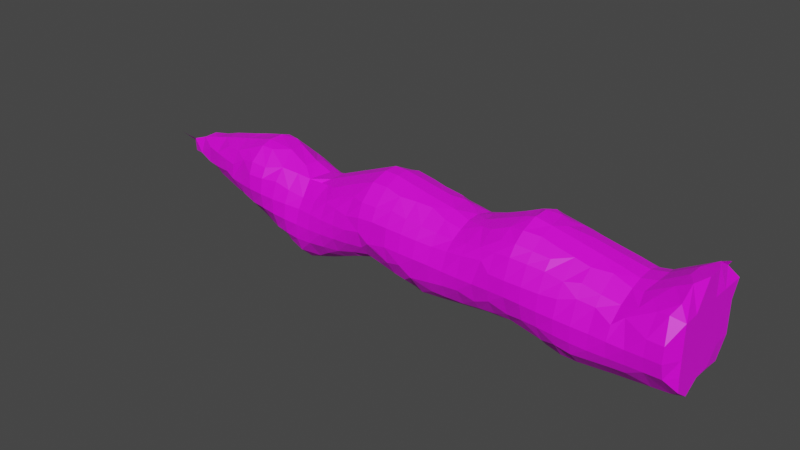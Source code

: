 # Source: TentacleModel.blend  (saved by Blender 3.4.6; exported with 4.5.12 LTS)
import bpy
from mathutils import Matrix  # noqa: F401  (used for matrix-valued properties, if any)

bpy.ops.wm.read_factory_settings(use_empty=True)
scene = bpy.context.scene
scene.name = 'Scene'

# ---- collections
col_collection = bpy.data.collections.new('Collection'); scene.collection.children.link(col_collection)

# ---- images (referenced by path relative to the original .blend; pixels are not part of the script)
import os
ASSET_DIR = os.environ.get("B2B_ASSET_DIR", "")  # directory of the original .blend (textures are referenced by path, not embedded)
HERE = os.path.dirname(os.path.abspath(__file__))  # packed textures are extracted next to this script under _unpacked/

def load_image(name, relpath, width, height, colorspace="sRGB"):
    """Load a texture the original file referenced (path relative to the .blend, or extracted next to this script)."""
    p = next((c for c in (os.path.join(HERE, relpath), os.path.join(ASSET_DIR, relpath)) if relpath and os.path.exists(c)), "")
    if p:
        img = bpy.data.images.load(p, check_existing=True)
        img.name = name
    else:  # same state as the original file: an image datablock whose file is absent (Cycles renders it pink)
        img = bpy.data.images.new(name, width, height)
        img.source = "FILE"
        img.filepath = "//" + (relpath or name)
    img.colorspace_settings.name = colorspace
    return img
img_cylinder_base_color = load_image('Cylinder Base Color', 'TentacleTexture.png', 1024, 1024, 'sRGB')

# ---- materials (node trees are filled in below, after node groups)
mat_material_001 = bpy.data.materials.new('Material.001')
mat_material_001.use_transparent_shadow = False

# ---- material node trees
mat_material_001.use_nodes = True; mat_material_001.node_tree.nodes.clear()
_N = mat_material_001.node_tree.nodes; _L = mat_material_001.node_tree.links
n0 = _N.new('ShaderNodeBsdfPrincipled'); n0.name = 'Principled BSDF'; n0.location = (10, 300)
n0.distribution = 'GGX'
n0.subsurface_method = 'RANDOM_WALK_SKIN'
n0.inputs[3].default_value = 1.45
n0.inputs[27].default_value = (0.0, 0.0, 0.0, 1.0)
n0.inputs[28].default_value = 1.0
n1 = _N.new('ShaderNodeOutputMaterial'); n1.name = 'Material Output'; n1.location = (300, 300)
n2 = _N.new('ShaderNodeTexImage'); n2.name = 'Image Texture'; n2.location = (-280, 280)
n2.image = img_cylinder_base_color
_L.new(n0.outputs[0], n1.inputs[0])
_L.new(n2.outputs[0], n0.inputs[0])
n1.is_active_output = True

# ---- world
world_world = bpy.data.worlds.new('World'); scene.world = world_world
world_world.use_nodes = True; world_world.node_tree.nodes.clear()
_N = world_world.node_tree.nodes; _L = world_world.node_tree.links
n0 = _N.new('ShaderNodeOutputWorld'); n0.name = 'World Output'; n0.location = (300, 300)
n1 = _N.new('ShaderNodeBackground'); n1.name = 'Background'; n1.location = (10, 300)
n1.inputs[0].default_value = (0.05088, 0.05088, 0.05088, 1.0)
_L.new(n1.outputs[0], n0.inputs[0])
n0.is_active_output = True
world_world.color = (0.05088, 0.05088, 0.05088)
world_world.use_sun_shadow = False
world_world.sun_shadow_jitter_overblur = 0.0

# ---- meshes
me_cylinder = bpy.data.meshes.new('Cylinder')
me_cylinder.from_pydata([(-0.25, -0.2415, -5.275), (-0.3368, -0.3176, -4.802), (-0.2315, 0.002484, -5.836), (-0.3908, -0.1284, -5.095), (-0.4736, -0.1216, -4.803), (-0.04899, -0.2492, -5.612), (-0.1328, -0.3511, -5.095), (-0.1307, -0.4215, -4.803), (-0.0272, -0.02532, -6.559), (-0.2107, -0.2129, -5.469), (-0.5506, -0.2881, -4.219), (-0.5988, -0.3395, -3.94), (-0.5622, -0.3011, -3.661), (-0.5382, -0.2609, -3.458), (-0.6809, -0.1294, -3.938), (-0.6612, -0.1234, -3.655), (-0.5926, -0.05744, -3.078), (-0.5558, 0.004469, -2.778), (-0.584, -0.02656, -2.469), (-0.2875, -0.5281, -4.143), (-0.3241, -0.5636, -3.94), (-0.3071, -0.5458, -3.723), (-0.3425, -0.2801, -3.087), (-0.5002, -0.2021, -4.581), (-0.513, -0.2223, -3.267), (-0.3757, -0.1377, -2.768), (-0.4082, -0.1736, -2.487), (-0.1377, -0.6256, -3.94), (-0.1394, -0.4881, -4.514), (-0.2306, -0.5059, -4.332), (-0.2404, -0.5065, -3.546), (-0.1334, -0.3567, -3.089), (-0.1395, -0.2297, -2.773), (-0.1459, -0.2812, -2.484), (-0.8062, -0.03802, -1.309), (-0.8121, -0.02073, -0.4402), (-0.8071, 0.001389, -0.1496), (-0.558, -0.5541, -1.304), (-0.5599, -0.5554, -1.026), (-0.5741, -0.2937, -1.877), (-0.602, -0.3976, -1.559), (-0.6809, -0.408, -1.307), (-0.6882, -0.4024, -1.024), (-0.631, -0.4215, -0.7287), (-0.6312, -0.3684, -0.4463), (-0.614, -0.3338, -0.1555), (-0.6965, -0.1175, -1.885), (-0.7839, -0.187, -1.023), (-0.7773, -0.1719, -0.7348), (-0.3961, -0.5668, -1.554), (-0.4065, -0.6676, -1.027), (-0.4281, -0.5978, -0.7325), (-0.3697, -0.573, -0.4505), (-0.3949, -0.4369, -1.869), (-0.4536, -0.4704, -0.1581), (-0.4978, -0.2051, -2.25), (-0.1339, -0.5546, -1.819), (-0.1336, -0.6526, -1.58), (-0.1261, -0.7745, -1.285), (-0.1224, -0.7698, -1.041), (-0.133, -0.7095, -0.7442), (-0.1342, -0.651, -0.4515), (-0.1359, -0.5926, -0.1598), (-0.1331, -0.4141, -2.162), (-0.8191, -0.2884, 1.326), (-0.8447, -0.3253, 1.609), (-0.8194, -0.2808, 2.183), (-0.8003, 0.02199, 0.1452), (-0.8079, 0.01115, 0.4444), (-0.8951, -0.1339, 1.609), (-0.8923, -0.1313, 1.898), (-0.5928, -0.5799, 1.332), (-0.6439, -0.6363, 1.609), (-0.6156, -0.6029, 1.89), (-0.5865, -0.5684, 2.178), (-0.5943, -0.3009, 0.1396), (-0.5697, -0.263, 0.4455), (-0.6287, -0.3275, 0.7456), (-0.6817, -0.3859, 1.057), (-0.7537, -0.4474, 1.892), (-0.7624, -0.1703, 0.7434), (-0.7893, -0.2109, 0.9737), (-0.2827, -0.8062, 1.461), (-0.2929, -0.8102, 1.803), (-0.2817, -0.5158, 0.02964), (-0.4125, -0.5832, 1.05), (-0.4502, -0.7803, 1.608), (-0.4076, -0.6844, 2.176), (-0.392, -0.3836, 0.4421), (-0.4102, -0.4631, 0.739), (-0.142, -0.8899, 1.607), (-0.04601, -0.8023, 2.061), (-0.04249, -0.4812, 0.4416), (-0.134, -0.6748, 1.05), (-0.1344, -0.7702, 1.283), (-0.2224, -0.7921, 1.989), (-0.2106, -0.4968, 0.2295), (-0.2014, -0.4895, 0.6328), (-0.8097, -0.2598, 2.406), (-0.8295, -0.2706, 3.739), (-0.8798, -0.4291, 4.376), (-0.8631, -0.09749, 2.77), (-0.8659, -0.07428, 3.365), (-0.9433, -0.1269, 3.948), (-0.9771, -0.1385, 4.227), (-0.5593, -0.8218, 4.363), (-0.5611, -0.5284, 3.806), (-0.6815, -0.6691, 4.263), (-0.6449, -0.4061, 2.742), (-0.6472, -0.3399, 3.059), (-0.6317, -0.2891, 3.367), (-0.7467, -0.4592, 3.965), (-0.7908, -0.5044, 4.168), (-0.801, -0.2407, 2.599), (-0.7777, -0.193, 3.063), (-0.804, -0.2295, 3.543), (-0.7206, -0.1446, 4.376), (-0.3987, -0.8516, 4.261), (-0.4094, -0.6221, 2.469), (-0.4163, -0.5619, 2.738), (-0.3908, -0.7097, 4.0), (-0.4591, -0.4732, 3.054), (-0.3813, -0.4474, 3.371), (-0.4081, -0.4759, 3.589), (-0.4352, -0.4352, 4.376), (-0.4376, -0.1456, 4.376), (-0.1383, -0.821, 4.093), (-0.1419, -0.8889, 4.376), (-0.1342, -0.7074, 2.466), (-0.1349, -0.6449, 2.759), (-0.1361, -0.5822, 3.052), (-0.1467, -0.5137, 3.369), (-0.1486, -0.5679, 3.657), (-0.1456, -0.4376, 4.376), (-0.146, -0.146, 4.376), (-0.5296, 0.07939, -4.705), (-0.3146, 0.1582, -5.415), (-0.415, 0.135, -5.093), (-0.3126, 0.3162, -5.092), (-0.3685, 0.3737, -4.8), (-0.0844, 0.0862, -6.273), (-0.1446, 0.1429, -5.972), (-0.07761, 0.2732, -5.677), (-0.1557, 0.3212, -5.414), (-0.1311, 0.4247, -5.092), (-0.1533, 0.497, -4.816), (-0.5649, 0.154, -4.532), (-0.6539, 0.139, -4.22), (-0.6983, 0.141, -3.933), (-0.7157, 0.1488, -3.648), (-0.7172, 0.1583, -3.36), (-0.7021, 0.1658, -3.07), (-0.67, 0.1749, -2.774), (-0.7065, 0.1687, -2.475), (-0.5789, 0.3612, -4.217), (-0.6066, 0.4346, -3.949), (-0.6774, 0.4184, -3.64), (-0.7179, 0.426, -3.351), (-0.7395, 0.4347, -3.061), (-0.747, 0.4408, -2.771), (-0.7641, 0.4385, -2.48), (-0.5775, 0.6263, -3.632), (-0.6085, 0.7151, -3.347), (-0.6834, 0.7068, -3.056), (-0.7288, 0.7104, -2.77), (-0.7225, 0.7066, -2.485), (-0.5729, 0.8929, -3.048), (-0.6233, 0.9547, -2.77), (-0.6013, 0.9278, -2.491), (-0.4185, 0.4206, -4.551), (-0.2954, 0.5449, -4.453), (-0.3561, 0.5925, -4.211), (-0.4068, 0.6797, -3.925), (-0.2753, 0.8163, -3.788), (-0.4186, 0.9196, -3.339), (-0.4057, 1.046, -3.065), (-0.3728, 1.187, -2.771), (-0.3343, 1.141, -2.497), (-0.2483, 0.5113, -4.644), (-0.1321, 0.688, -4.209), (-0.132, 0.7795, -3.987), (-0.1337, 0.9288, -3.624), (-0.2313, 1.089, -3.164), (-0.1407, 1.279, -2.772), (-0.1352, 1.205, -2.498), (-0.8012, 0.05081, -1.49), (-0.8138, 0.1471, -1.017), (-0.8295, 0.1449, -0.7271), (-0.8215, 0.3689, -0.4325), (-0.8286, 0.4432, -0.1505), (-0.7516, 0.164, -2.181), (-0.7808, 0.155, -1.892), (-0.7874, 0.2115, -1.311), (-0.7704, 0.4296, -2.19), (-0.7671, 0.4205, -1.902), (-0.7468, 0.4146, -1.61), (-0.7105, 0.4025, -1.313), (-0.7536, 0.3866, -1.014), (-0.7691, 0.4459, -0.7194), (-0.6897, 0.7019, -2.198), (-0.6105, 0.6387, -1.617), (-0.5725, 0.587, -1.316), (-0.6032, 0.621, -1.012), (-0.6151, 0.6995, -0.6909), (-0.681, 0.6916, -0.4275), (-0.7438, 0.6724, -0.1496), (-0.5707, 0.8736, -2.206), (-0.5447, 0.8362, -2.005), (-0.5515, 0.8353, -0.4248), (-0.5942, 0.8744, -0.1428), (-0.5114, 0.7994, -1.814), (-0.4675, 0.7705, -1.622), (-0.398, 0.7098, -1.318), (-0.4474, 0.7568, -1.01), (-0.3887, 1.019, -2.219), (-0.4106, 0.8645, -0.6878), (-0.4129, 0.9823, -0.1443), (-0.1338, 1.007, -1.922), (-0.1349, 0.9045, -1.624), (-0.1299, 0.8002, -1.319), (-0.1349, 0.8803, -1.009), (-0.1335, 0.958, -0.7118), (-0.1019, 1.045, -0.3925), (-0.1028, 1.064, -0.1774), (-0.1353, 1.128, -2.274), (-0.8736, 0.149, 0.7336), (-0.8868, 0.1453, 1.025), (-0.8907, 0.1412, 1.317), (-0.8963, 0.139, 1.609), (-0.9129, 0.1412, 1.901), (-0.9278, 0.1462, 2.192), (-0.8493, 0.4295, 0.1465), (-0.8381, 0.4499, 0.4589), (-0.844, 0.407, 0.7297), (-0.8434, 0.3816, 1.021), (-0.8413, 0.3608, 1.314), (-0.838, 0.3627, 1.61), (-0.8518, 0.4281, 1.916), (-0.8842, 0.4196, 2.197), (-0.7283, 0.706, 0.1443), (-0.7314, 0.6656, 0.4554), (-0.686, 0.6877, 0.725), (-0.6398, 0.7062, 0.9908), (-0.6515, 0.6578, 1.312), (-0.6455, 0.6541, 1.612), (-0.6858, 0.6867, 1.904), (-0.7303, 0.7162, 2.203), (-0.5806, 0.8529, 0.1422), (-0.5621, 0.8344, 0.4311), (-0.5426, 0.8162, 0.7228), (-0.5551, 0.8297, 1.984), (-0.589, 0.8609, 2.205), (-0.495, 0.7843, 1.311), (-0.5237, 0.8029, 1.787), (-0.4095, 0.9543, 0.1409), (-0.4253, 0.8567, 0.9891), (-0.3696, 0.8451, 1.614), (-0.408, 0.9773, 2.205), (-0.1351, 1.031, 0.139), (-0.1355, 1.002, 0.4304), (-0.1351, 0.9736, 0.7223), (-0.135, 0.9446, 1.015), (-0.1351, 0.9152, 1.312), (-0.1331, 0.914, 1.616), (-0.1343, 0.9888, 1.915), (-0.1411, 1.063, 2.214), (-0.9323, 0.1518, 2.483), (-0.934, 0.156, 2.774), (-0.9352, 0.1577, 3.067), (-0.9538, 0.1552, 3.361), (-0.9736, 0.1504, 3.654), (-0.9814, 0.1447, 3.942), (-0.9844, 0.1429, 4.222), (-0.9127, 0.4232, 2.487), (-0.9351, 0.4258, 2.776), (-0.9437, 0.4258, 3.066), (-0.9402, 0.4229, 3.358), (-0.9333, 0.4187, 3.649), (-0.9256, 0.4162, 3.939), (-0.9122, 0.421, 4.222), (-0.8423, 0.6217, 2.49), (-0.8704, 0.6509, 2.776), (-0.8618, 0.6361, 3.064), (-0.8548, 0.6186, 3.355), (-0.8474, 0.6018, 3.646), (-0.8391, 0.5862, 3.938), (-0.7206, 0.1446, 4.376), (-0.7195, 0.4319, 4.376), (-0.7145, 0.7137, 4.222), (-0.635, 0.8998, 2.489), (-0.6474, 0.9015, 2.774), (-0.6347, 0.8864, 3.061), (-0.6191, 0.8729, 3.353), (-0.6033, 0.8596, 3.645), (-0.5876, 0.8458, 3.936), (-0.562, 0.8298, 4.336), (-0.4376, 0.1456, 4.376), (-0.4352, 0.4352, 4.376), (-0.3876, 1.061, 2.508), (-0.3803, 1.046, 2.75), (-0.4091, 1.011, 3.06), (-0.4103, 0.9885, 3.353), (-0.4107, 0.9665, 3.645), (-0.4119, 0.9442, 3.935), (-0.4192, 0.9173, 4.22), (-0.146, 0.146, 4.376), (-0.1456, 0.4376, 4.376), (-0.1446, 0.7206, 4.376), (-0.1689, 1.077, 3.059), (-0.1058, 1.065, 3.321), (-0.1352, 1.039, 3.644), (-0.1357, 1.018, 3.933), (-0.1405, 0.9974, 4.218), (-0.1467, 1.118, 2.506), (-0.1398, 1.102, 2.749), (0.1344, -0.2803, -5.382), (0.1328, -0.3511, -5.095), (0.1307, -0.4215, -4.803), (0.07876, -0.07201, -6.272), (0.1532, -0.1008, -5.97), (0.1365, -0.196, -5.705), (0.3368, -0.3176, -4.802), (0.3056, -0.1364, -5.381), (0.3908, -0.1284, -5.095), (0.4736, -0.1216, -4.803), (0.1444, -0.5539, -4.233), (0.1377, -0.6256, -3.94), (0.07022, -0.5258, -3.497), (0.1394, -0.4881, -4.514), (0.1329, -0.355, -3.089), (0.1497, -0.2824, -2.486), (0.2317, -0.1921, -2.647), (0.3239, -0.5637, -3.94), (0.3066, -0.5455, -3.725), (0.4135, -0.3453, -4.496), (0.3899, -0.4457, -4.233), (0.4204, -0.3371, -3.373), (0.338, -0.277, -3.087), (0.2775, -0.2213, -2.864), (0.3264, -0.2602, -2.398), (0.5506, -0.2881, -4.219), (0.5988, -0.3394, -3.941), (0.5609, -0.2996, -3.662), (0.5571, -0.1244, -4.495), (0.6807, -0.1293, -3.939), (0.6604, -0.1234, -3.655), (0.6059, -0.134, -3.363), (0.589, -0.05335, -3.078), (0.5513, 0.008124, -2.777), (0.5882, -0.03171, -2.468), (0.1352, -0.5561, -1.823), (0.1347, -0.6558, -1.58), (0.1252, -0.7776, -1.286), (0.1202, -0.7682, -1.042), (0.1325, -0.708, -0.7441), (0.134, -0.6501, -0.4515), (0.136, -0.5922, -0.1598), (0.1342, -0.4167, -2.162), (0.4, -0.5718, -1.561), (0.4154, -0.6705, -1.306), (0.4062, -0.6624, -1.027), (0.4271, -0.5955, -0.7359), (0.3695, -0.5728, -0.45), (0.3211, -0.5418, -0.1591), (0.4146, -0.312, -2.165), (0.3986, -0.4427, -1.872), (0.5798, -0.3, -1.877), (0.6093, -0.4009, -1.566), (0.6891, -0.4115, -1.309), (0.6837, -0.4029, -1.024), (0.6287, -0.4208, -0.732), (0.6313, -0.3682, -0.4456), (0.6169, -0.336, -0.1547), (0.6207, -0.1228, -2.171), (0.7048, -0.1182, -1.885), (0.7659, -0.1041, -1.598), (0.7911, -0.1718, -1.308), (0.7825, -0.1821, -1.023), (0.7769, -0.1702, -0.7342), (0.7675, -0.1553, -0.4425), (0.7535, -0.1372, -0.151), (0.138, -0.8278, 1.416), (0.142, -0.8888, 1.607), (0.1355, -0.8288, 1.892), (0.1318, -0.5343, 0.1351), (0.1379, -0.5528, 0.7316), (0.137, -0.6811, 1.05), (0.1325, -0.771, 2.165), (0.1881, -0.4658, 0.4433), (0.3484, -0.5452, 0.8181), (0.4275, -0.5965, 1.031), (0.3929, -0.7306, 1.347), (0.4496, -0.7771, 1.607), (0.3917, -0.7495, 1.892), (0.4074, -0.6819, 2.177), (0.387, -0.4514, 0.1379), (0.3895, -0.3916, 0.4461), (0.6045, -0.5898, 1.329), (0.6416, -0.6337, 1.607), (0.6129, -0.6007, 1.889), (0.5841, -0.5665, 2.178), (0.5981, -0.303, 0.1413), (0.5962, -0.2875, 0.4472), (0.6507, -0.3477, 0.7456), (0.6955, -0.3987, 1.025), (0.7455, -0.4376, 1.325), (0.7718, -0.4633, 1.607), (0.7518, -0.445, 1.892), (0.7267, -0.4198, 2.181), (0.7359, -0.1253, 0.1451), (0.7439, -0.1458, 0.4459), (0.7798, -0.1946, 0.7434), (0.7964, -0.2273, 0.9392), (0.8093, -0.2652, 1.132), (0.8792, -0.1333, 1.319), (0.8943, -0.1339, 1.608), (0.8902, -0.1311, 1.897), (0.8801, -0.1269, 2.188), (0.1395, -0.8219, 4.09), (0.1421, -0.8892, 4.376), (0.134, -0.7069, 2.466), (0.1348, -0.6447, 2.759), (0.1363, -0.5822, 3.053), (0.1576, -0.51, 3.383), (0.1606, -0.5691, 3.655), (0.1456, -0.4376, 4.376), (0.146, -0.146, 4.376), (0.4031, -0.8538, 4.259), (0.4092, -0.6203, 2.469), (0.416, -0.5608, 2.738), (0.3257, -0.5353, 3.054), (0.3944, -0.7136, 3.997), (0.3796, -0.4462, 3.386), (0.409, -0.4816, 3.581), (0.4352, -0.4352, 4.376), (0.4376, -0.1456, 4.376), (0.5689, -0.533, 3.799), (0.6846, -0.671, 4.258), (0.7205, -0.3694, 2.488), (0.6444, -0.4059, 2.741), (0.6479, -0.3399, 3.059), (0.6333, -0.2899, 3.369), (0.6968, -0.3852, 3.662), (0.7575, -0.4717, 3.963), (0.7953, -0.5091, 4.161), (0.7195, -0.4319, 4.376), (0.7944, -0.2218, 2.765), (0.7775, -0.1946, 3.063), (0.8061, -0.2322, 3.535), (0.7206, -0.1446, 4.376), (0.8615, -0.1474, 2.492), (0.8745, -0.08148, 3.365), (0.951, -0.1282, 3.947), (0.9781, -0.1386, 4.226), (0.1446, 0.1429, -5.972), (0.1557, 0.3212, -5.414), (0.1311, 0.4247, -5.092), (0.1533, 0.497, -4.816), (0.2674, 0.07512, -5.678), (0.3146, 0.1582, -5.415), (0.415, 0.135, -5.093), (0.3126, 0.3162, -5.092), (0.3685, 0.3737, -4.8), (0.5296, 0.07939, -4.705), (0.2483, 0.5113, -4.644), (0.1323, 0.6883, -4.209), (0.1324, 0.7793, -3.988), (0.1346, 0.9301, -3.623), (0.1483, 1.054, -3.317), (0.1506, 1.157, -3.067), (0.1411, 1.281, -2.772), (0.135, 1.203, -2.498), (0.4185, 0.4206, -4.551), (0.2955, 0.5449, -4.453), (0.3573, 0.5929, -4.21), (0.4096, 0.6824, -3.928), (0.4681, 0.7676, -3.626), (0.279, 0.8172, -3.79), (0.4232, 0.9269, -3.347), (0.4127, 1.057, -3.069), (0.4662, 1.06, -2.496), (0.3855, 1.199, -2.772), (0.5649, 0.154, -4.532), (0.6539, 0.1391, -4.22), (0.6989, 0.1415, -3.933), (0.716, 0.1495, -3.648), (0.7169, 0.1591, -3.36), (0.6998, 0.1669, -3.07), (0.6658, 0.1776, -2.773), (0.7113, 0.1686, -2.475), (0.5785, 0.3624, -4.217), (0.6092, 0.4363, -3.951), (0.6828, 0.4192, -3.64), (0.7226, 0.4272, -3.351), (0.7423, 0.4359, -3.061), (0.747, 0.4417, -2.771), (0.7673, 0.4383, -2.48), (0.6161, 0.72, -3.356), (0.697, 0.7081, -3.056), (0.7401, 0.7119, -2.771), (0.7277, 0.7076, -2.486), (0.5833, 0.9064, -3.049), (0.6371, 0.968, -2.772), (0.133, 1.076, -2.13), (0.1328, 1.004, -1.922), (0.1338, 0.9011, -1.624), (0.1334, 0.9584, -0.7122), (0.1011, 1.044, -0.3932), (0.1006, 1.06, -0.1781), (0.4608, 0.7658, -1.621), (0.419, 0.8949, -1.917), (0.2609, 0.7693, -1.317), (0.3133, 0.8326, -1.009), (0.4109, 0.8638, -0.6861), (0.4076, 0.9324, -0.4271), (0.4094, 0.9643, -0.1454), (0.2829, 1.106, -2.332), (0.7562, 0.1632, -2.181), (0.7836, 0.154, -1.892), (0.8003, 0.141, -1.605), (0.7924, 0.2391, -1.12), (0.7741, 0.4292, -2.191), (0.7664, 0.4199, -1.902), (0.7435, 0.4146, -1.61), (0.7049, 0.4, -1.312), (0.7698, 0.4466, -0.72), (0.7944, 0.5301, -0.2218), (0.689, 0.7016, -2.199), (0.6218, 0.7096, -1.911), (0.6055, 0.6319, -1.617), (0.5691, 0.583, -1.315), (0.6053, 0.6227, -1.012), (0.6142, 0.6991, -0.689), (0.678, 0.6913, -0.4288), (0.5692, 0.871, -2.207), (0.5777, 0.8587, -0.1441), (0.8052, 0.08019, -1.311), (0.8304, 0.145, -0.7272), (0.8376, 0.1481, -0.4367), (0.8412, 0.1507, -0.1455), (0.7986, 0.2838, -0.9231), (0.8228, 0.3662, -0.433), (0.1326, 1.027, 0.139), (0.1329, 0.9985, 0.4306), (0.133, 0.9705, 0.7229), (0.1339, 0.9423, 1.015), (0.1346, 0.9139, 1.312), (0.1331, 0.9149, 1.616), (0.1344, 0.9892, 1.915), (0.05651, 1.096, 2.314), (0.4896, 0.7815, 1.312), (0.4298, 0.8683, 0.7209), (0.3854, 0.864, 1.016), (0.37, 0.8473, 1.615), (0.4304, 0.8862, 1.894), (0.4083, 0.977, 2.204), (0.7823, 0.4931, 1.019), (0.7751, 0.4876, 1.613), (0.7303, 0.6614, 0.1676), (0.6898, 0.6873, 0.4333), (0.6431, 0.7114, 0.7227), (0.6555, 0.6694, 1.018), (0.6467, 0.6534, 1.313), (0.6474, 0.6562, 1.613), (0.6864, 0.6874, 1.902), (0.7303, 0.7161, 2.202), (0.5633, 0.8393, 0.1413), (0.5457, 0.8216, 0.4315), (0.5888, 0.8609, 2.204), (0.8447, 0.1518, 0.1477), (0.8624, 0.15, 0.441), (0.8783, 0.1471, 0.7326), (0.8851, 0.1436, 1.024), (0.8896, 0.1401, 1.317), (0.8969, 0.1387, 1.609), (0.9125, 0.1414, 1.901), (0.9279, 0.1464, 2.192), (0.8337, 0.4511, 0.1705), (0.8403, 0.4091, 0.4378), (0.8398, 0.3841, 0.7293), (0.8393, 0.353, 1.314), (0.8523, 0.429, 1.915), (0.8835, 0.4196, 2.197), (0.146, 0.146, 4.376), (0.1456, 0.4376, 4.376), (0.1446, 0.7206, 4.376), (0.2328, 1.081, 2.77), (0.1641, 1.076, 3.06), (0.1045, 1.063, 3.321), (0.1343, 1.037, 3.644), (0.1351, 1.017, 3.933), (0.1404, 0.997, 4.218), (0.4376, 0.1456, 4.376), (0.4352, 0.4352, 4.376), (0.4151, 1.045, 2.487), (0.4088, 1.005, 3.06), (0.4102, 0.9829, 3.353), (0.4104, 0.9617, 3.646), (0.4115, 0.9402, 3.936), (0.4291, 0.8849, 4.376), (0.7206, 0.1446, 4.376), (0.7195, 0.4319, 4.376), (0.6901, 0.6902, 4.376), (0.6337, 0.8985, 2.489), (0.6424, 0.8971, 2.773), (0.6268, 0.881, 3.061), (0.6095, 0.8656, 3.353), (0.5961, 0.8542, 3.645), (0.5833, 0.8423, 3.937), (0.5702, 0.8313, 4.221), (0.9311, 0.1519, 2.483), (0.9335, 0.1557, 2.774), (0.9356, 0.1572, 3.067), (0.958, 0.154, 3.361), (0.975, 0.1491, 3.654), (0.9807, 0.1437, 3.942), (0.9841, 0.1425, 4.222), (0.912, 0.4231, 2.487), (0.9345, 0.4256, 2.776), (0.9426, 0.4253, 3.066), (0.9356, 0.4217, 3.358), (0.9276, 0.4172, 3.65), (0.9225, 0.4155, 3.939), (0.9104, 0.4206, 4.222), (0.8418, 0.6202, 2.49), (0.8678, 0.6461, 2.776), (0.858, 0.6282, 3.063), (0.849, 0.6088, 3.354), (0.8432, 0.594, 3.647)], [], [(3, 9, 0), (4, 3, 0, 1), (6, 0, 9), (7, 1, 0, 6), (9, 2, 5), (14, 10, 11), (15, 14, 11, 12), (13, 15, 12), (19, 10, 23), (11, 19, 20), (11, 10, 19), (21, 11, 20), (21, 12, 11), (13, 12, 21), (23, 4, 1), (24, 13, 22), (24, 16, 13), (25, 24, 22), (25, 17, 16, 24), (26, 18, 17, 25), (27, 20, 19), (21, 20, 27), (28, 23, 1, 7), (29, 19, 23, 28), (30, 13, 21), (31, 22, 13, 30), (32, 25, 22, 31), (32, 26, 25), (26, 32, 33), (41, 40, 37), (42, 41, 37, 38), (43, 42, 38), (46, 55, 39), (185, 46, 39, 40), (34, 185, 40, 41), (47, 34, 41, 42), (48, 47, 42, 43), (35, 48, 43, 44), (36, 35, 44, 45), (37, 40, 49), (50, 38, 37), (51, 43, 38, 50), (53, 39, 55), (40, 53, 56, 49), (40, 39, 53), (44, 43, 51, 52), (54, 44, 52), (54, 45, 44), (55, 18, 26), (57, 49, 56), (58, 37, 49, 57), (59, 50, 37, 58), (60, 51, 50, 59), (61, 52, 51, 60), (62, 54, 52, 61), (63, 55, 26, 33), (56, 53, 55, 63), (69, 64, 65), (70, 69, 65, 79), (66, 70, 79), (64, 78, 85, 71), (65, 64, 71, 72), (79, 65, 72, 73), (66, 79, 73, 74), (67, 36, 45, 75), (68, 67, 75, 76), (80, 68, 76, 77), (81, 80, 77, 78), (81, 78, 64), (82, 71, 85), (86, 72, 71, 82), (83, 86, 82), (83, 73, 72, 86), (87, 74, 73, 83), (84, 75, 45, 54), (88, 76, 75, 84), (89, 77, 76, 88), (85, 78, 77, 89), (83, 82, 90), (84, 54, 62), (93, 85, 89, 97), (94, 82, 85, 93), (91, 95, 83), (91, 87, 83, 95), (92, 96, 84), (92, 88, 84, 96), (97, 89, 88, 92), (103, 99, 111), (104, 103, 111, 112), (104, 112, 100), (98, 66, 74, 118), (108, 98, 118, 119), (111, 99, 106), (112, 111, 107), (100, 112, 107), (113, 98, 108), (113, 101, 98), (114, 113, 108, 109), (114, 101, 113), (110, 114, 109), (110, 102, 114), (115, 110, 99), (115, 99, 102, 110), (116, 104, 100), (118, 74, 87), (120, 111, 106, 123), (117, 107, 111, 120), (107, 117, 105), (121, 108, 119), (121, 109, 108), (122, 110, 109, 121), (123, 99, 110, 122), (99, 123, 106), (124, 100, 107, 117), (125, 116, 100, 124), (126, 117, 120), (127, 117, 126), (128, 118, 87, 91), (129, 119, 118, 128), (130, 121, 119, 129), (131, 122, 121, 130), (126, 120, 123, 132), (123, 122, 131), (123, 131, 132), (133, 124, 117, 127), (134, 125, 124, 133), (136, 2, 9), (137, 136, 9, 3), (135, 137, 3, 4), (138, 136, 137), (139, 138, 137, 135), (141, 140, 2), (2, 142, 141), (136, 142, 2), (143, 142, 136), (138, 144, 143, 136), (139, 145, 144, 138), (146, 135, 4, 23), (147, 146, 23, 10), (148, 147, 10, 14), (149, 148, 14, 15), (150, 149, 15, 13), (151, 150, 13, 16), (152, 151, 16, 17), (153, 152, 17, 18), (154, 146, 147), (155, 154, 147, 148), (156, 155, 148, 149), (157, 156, 149, 150), (158, 157, 150, 151), (159, 158, 151, 152), (160, 159, 152, 153), (161, 155, 156), (162, 161, 156, 157), (163, 162, 157, 158), (164, 163, 158, 159), (165, 164, 159, 160), (166, 162, 163), (167, 166, 163, 164), (168, 167, 164, 165), (169, 139, 135), (146, 169, 135), (154, 169, 146), (171, 170, 169, 154), (172, 171, 154, 155), (161, 172, 155), (173, 172, 161), (174, 173, 161, 162), (166, 175, 174, 162), (167, 175, 166), (176, 175, 167), (177, 176, 167, 168), (169, 178, 145, 139), (170, 178, 169), (171, 179, 178, 170), (172, 180, 179, 171), (173, 180, 172), (173, 181, 180), (174, 182, 181, 173), (175, 182, 174), (176, 183, 182, 175), (177, 184, 183, 176), (186, 34, 47), (187, 186, 47, 48), (35, 187, 48), (188, 187, 35), (189, 188, 35, 36), (190, 153, 18, 55), (191, 190, 55, 46), (185, 191, 46), (34, 192, 185), (186, 192, 34), (193, 160, 153, 190), (194, 193, 190, 191), (195, 194, 191, 185), (196, 195, 185, 192), (197, 196, 192, 186), (187, 198, 197, 186), (188, 198, 187), (199, 165, 160, 193), (207, 199, 193, 194), (200, 207, 194, 195), (201, 200, 195, 196), (202, 201, 196, 197), (203, 202, 197, 198), (204, 203, 198, 188), (205, 204, 188, 189), (206, 168, 165, 199), (207, 206, 199), (208, 203, 204), (209, 208, 204, 205), (200, 211, 210, 207), (201, 212, 211, 200), (202, 213, 212, 201), (203, 213, 202), (206, 214, 168), (207, 214, 206), (211, 207, 210), (215, 213, 203), (208, 215, 203), (209, 216, 208), (177, 168, 214), (207, 217, 224, 214), (211, 218, 217, 207), (212, 219, 218, 211), (213, 220, 219, 212), (215, 221, 220, 213), (208, 222, 221, 215), (216, 223, 222, 208), (177, 224, 184), (224, 177, 214), (225, 68, 80), (226, 225, 80, 81), (227, 226, 81, 64), (228, 227, 64, 69), (229, 228, 69, 70), (230, 229, 70, 66), (231, 189, 36, 67), (232, 231, 67, 68), (233, 232, 68, 225), (234, 233, 225, 226), (235, 234, 226, 227), (236, 235, 227, 228), (237, 236, 228, 229), (238, 237, 229, 230), (231, 239, 205, 189), (232, 240, 239, 231), (241, 240, 232, 233), (242, 241, 233, 234), (243, 242, 234, 235), (244, 243, 235, 236), (245, 244, 236, 237), (238, 246, 245, 237), (247, 209, 205, 239), (248, 247, 239, 240), (249, 248, 240, 241), (242, 249, 241), (251, 250, 245, 246), (243, 252, 242), (244, 253, 252, 243), (245, 253, 244), (247, 254, 216, 209), (248, 254, 247), (242, 255, 249), (252, 255, 242), (256, 252, 253), (250, 253, 245), (251, 257, 253, 250), (254, 258, 223, 216), (248, 259, 258, 254), (249, 260, 259, 248), (255, 261, 260, 249), (252, 262, 261, 255), (256, 263, 262, 252), (253, 264, 263, 256), (257, 265, 264, 253), (266, 230, 66, 98), (267, 266, 98, 101), (268, 267, 101, 114), (269, 268, 114, 102), (270, 269, 102, 99), (271, 270, 99, 103), (272, 271, 103, 104), (273, 238, 230, 266), (274, 273, 266, 267), (275, 274, 267, 268), (276, 275, 268, 269), (277, 276, 269, 270), (278, 277, 270, 271), (279, 278, 271, 272), (280, 238, 273), (281, 280, 273, 274), (282, 281, 274, 275), (283, 282, 275, 276), (284, 283, 276, 277), (285, 284, 277, 278), (279, 285, 278), (286, 272, 104, 116), (287, 279, 272, 286), (280, 246, 238), (281, 290, 280), (282, 290, 281), (279, 288, 285), (287, 288, 279), (289, 251, 246, 280), (290, 289, 280), (291, 290, 282), (292, 291, 282, 283), (293, 292, 283, 284), (294, 293, 284, 285), (288, 294, 285), (296, 286, 116, 125), (297, 287, 286, 296), (295, 288, 287, 297), (289, 298, 257, 251), (290, 299, 298, 289), (291, 300, 299, 290), (292, 301, 300, 291), (293, 302, 301, 292), (294, 303, 302, 293), (288, 304, 303, 294), (295, 304, 288), (305, 296, 125, 134), (306, 297, 296, 305), (307, 295, 297, 306), (298, 265, 257), (300, 308, 299), (301, 309, 308, 300), (302, 310, 309, 301), (303, 311, 310, 302), (304, 312, 311, 303), (295, 307, 312, 304), (313, 265, 298), (298, 314, 313), (314, 298, 299), (308, 314, 299), (315, 9, 5), (316, 6, 9, 315), (317, 7, 6, 316), (318, 140, 8), (319, 2, 140, 318), (320, 5, 2, 319), (320, 315, 5), (321, 317, 316), (458, 320, 319), (322, 315, 320, 458), (322, 323, 316, 315), (323, 324, 321, 316), (325, 19, 29, 328), (326, 27, 19, 325), (327, 21, 27, 326), (327, 30, 21), (328, 28, 7, 317), (28, 328, 29), (329, 31, 30, 327), (338, 32, 31, 329), (330, 33, 32, 338), (331, 330, 338), (332, 326, 325), (333, 327, 326, 332), (334, 328, 317, 321), (335, 325, 328, 334), (335, 332, 325), (336, 327, 333), (337, 329, 327, 336), (338, 329, 337), (324, 334, 321), (339, 331, 338), (331, 339, 330), (340, 335, 334), (341, 332, 335, 340), (342, 333, 332, 341), (336, 333, 342), (343, 334, 324), (343, 340, 334), (340, 344, 341), (344, 345, 342, 341), (345, 346, 336, 342), (347, 337, 336, 346), (348, 338, 337, 347), (349, 339, 338, 348), (351, 57, 56, 350), (352, 58, 57, 351), (352, 353, 58), (353, 59, 58), (354, 60, 59, 353), (355, 61, 60, 354), (356, 62, 61, 355), (357, 63, 33, 330), (350, 56, 63, 357), (358, 351, 350), (359, 352, 351, 358), (360, 353, 352, 359), (361, 354, 353, 360), (362, 355, 354, 361), (363, 356, 355, 362), (364, 357, 330, 339), (365, 350, 357, 364), (365, 358, 350), (366, 365, 364), (367, 358, 365, 366), (367, 368, 359, 358), (368, 369, 360, 359), (369, 370, 361, 360), (371, 362, 361, 370), (372, 363, 362, 371), (373, 364, 339, 349), (373, 374, 366, 364), (374, 375, 367, 366), (375, 376, 368, 367), (376, 377, 369, 368), (377, 378, 370, 369), (378, 379, 371, 370), (379, 380, 372, 371), (382, 90, 82, 381), (383, 83, 90, 382), (91, 83, 383), (384, 84, 62, 356), (92, 84, 384), (385, 97, 92), (386, 93, 97, 385), (381, 94, 93, 386), (94, 381, 82), (383, 387, 91), (384, 388, 92), (388, 385, 92), (384, 356, 363), (390, 386, 385, 389), (391, 381, 386, 390), (391, 392, 382, 381), (392, 393, 383, 382), (394, 387, 383, 393), (363, 395, 384), (396, 388, 384, 395), (389, 385, 388, 396), (397, 391, 390), (398, 392, 391, 397), (399, 393, 392, 398), (400, 394, 393, 399), (401, 395, 363, 372), (402, 396, 395, 401), (403, 389, 396, 402), (404, 390, 389, 403), (404, 405, 397, 390), (405, 406, 398, 397), (406, 407, 399, 398), (407, 408, 400, 399), (380, 409, 401, 372), (409, 410, 402, 401), (410, 411, 403, 402), (411, 412, 404, 403), (405, 404, 413), (413, 412, 411), (412, 413, 404), (413, 414, 405), (414, 415, 406, 405), (415, 416, 407, 406), (416, 417, 408, 407), (419, 127, 126, 418), (420, 128, 91, 387), (421, 129, 128, 420), (422, 130, 129, 421), (423, 131, 130, 422), (424, 132, 131, 423), (418, 126, 132, 424), (425, 133, 127, 419), (426, 134, 133, 425), (427, 419, 418), (428, 420, 387, 394), (429, 421, 420, 428), (430, 422, 421, 429), (423, 422, 430), (431, 418, 424, 433), (431, 427, 418), (430, 432, 423), (433, 423, 432), (423, 433, 424), (434, 425, 419, 427), (435, 426, 425, 434), (428, 394, 400), (436, 431, 433), (437, 427, 431, 436), (408, 438, 428, 400), (438, 439, 429, 428), (440, 430, 429, 439), (441, 432, 430, 440), (442, 433, 432, 441), (433, 442, 436), (442, 443, 436), (443, 444, 437, 436), (445, 434, 427, 437), (438, 446, 439), (446, 447, 440, 439), (447, 441, 440), (441, 448, 442), (449, 435, 434, 445), (444, 445, 437), (417, 450, 438, 408), (446, 438, 450), (451, 441, 447), (448, 441, 451), (448, 452, 443, 442), (452, 453, 444, 443), (453, 449, 445, 444), (140, 454, 319, 318), (141, 454, 140), (142, 454, 141), (142, 458, 454), (142, 455, 458), (143, 455, 142), (144, 456, 455, 143), (145, 457, 456, 144), (178, 457, 145), (458, 319, 454), (458, 459, 322), (455, 459, 458), (459, 460, 323, 322), (460, 463, 324, 323), (455, 461, 460, 459), (456, 461, 455), (461, 462, 463, 460), (457, 462, 461, 456), (178, 464, 457), (179, 465, 464, 178), (180, 466, 465, 179), (181, 467, 466, 180), (182, 468, 467, 181), (182, 469, 468), (183, 470, 469, 182), (184, 471, 470, 183), (462, 472, 463), (464, 472, 462, 457), (464, 473, 472), (473, 474, 472), (465, 474, 473, 464), (474, 475, 491), (466, 475, 474, 465), (466, 477, 475), (477, 476, 475), (467, 477, 466), (477, 478, 476), (468, 478, 477, 467), (468, 479, 478), (469, 479, 468), (470, 481, 479, 469), (481, 516, 480), (471, 516, 481, 470), (463, 482, 343, 324), (482, 483, 340, 343), (483, 484, 344, 340), (484, 485, 345, 344), (485, 486, 346, 345), (486, 487, 347, 346), (487, 488, 348, 347), (488, 489, 349, 348), (472, 482, 463), (482, 490, 483), (474, 490, 482, 472), (490, 491, 484, 483), (491, 490, 474), (491, 492, 485, 484), (492, 493, 486, 485), (493, 494, 487, 486), (494, 495, 488, 487), (495, 496, 489, 488), (475, 476, 492, 491), (476, 497, 493, 492), (497, 498, 494, 493), (498, 499, 495, 494), (499, 500, 496, 495), (478, 497, 476), (478, 501, 498, 497), (479, 501, 478), (501, 502, 499, 498), (481, 502, 501, 479), (502, 480, 500, 499), (480, 502, 481), (217, 504, 503, 224), (218, 505, 504, 217), (219, 511, 505, 218), (220, 512, 511, 219), (221, 506, 512, 220), (222, 507, 506, 221), (224, 516, 471, 184), (516, 224, 503), (222, 508, 507), (222, 223, 508), (504, 510, 516, 503), (505, 509, 510, 504), (511, 509, 505), (506, 513, 512), (507, 514, 513, 506), (508, 515, 514, 507), (489, 517, 373, 349), (517, 518, 374, 373), (518, 519, 375, 374), (496, 521, 517, 489), (521, 522, 518, 517), (522, 523, 519, 518), (523, 524, 536, 519), (524, 520, 536), (500, 527, 521, 496), (527, 528, 522, 521), (528, 529, 523, 522), (509, 529, 528, 510), (529, 530, 524, 523), (511, 530, 529, 509), (530, 531, 520, 524), (512, 531, 530, 511), (531, 532, 525, 520), (513, 532, 531, 512), (532, 533, 541, 525), (533, 526, 541), (480, 534, 527, 500), (516, 534, 480), (534, 510, 528, 527), (510, 534, 516), (513, 514, 533, 532), (514, 535, 526, 533), (515, 535, 514), (375, 536, 376), (536, 375, 519), (536, 520, 377, 376), (520, 537, 378, 377), (537, 538, 379, 378), (538, 539, 380, 379), (540, 537, 520), (525, 537, 540, 520), (537, 541, 538), (541, 537, 525), (541, 526, 539, 538), (258, 542, 508, 223), (259, 543, 542, 258), (260, 544, 543, 259), (261, 545, 544, 260), (262, 546, 545, 261), (263, 547, 546, 262), (264, 548, 547, 263), (265, 549, 548, 264), (542, 566, 515, 508), (543, 567, 566, 542), (544, 551, 567, 543), (545, 552, 551, 544), (546, 550, 552, 545), (547, 553, 550, 546), (548, 554, 553, 547), (549, 555, 554, 548), (558, 559, 578, 577), (559, 560, 579, 578), (560, 561, 556, 579), (552, 561, 560, 551), (561, 562, 580, 556), (550, 562, 561, 552), (562, 563, 557, 580), (553, 563, 562, 550), (563, 564, 581, 557), (554, 564, 563, 553), (535, 566, 558, 526), (566, 535, 515), (566, 567, 559, 558), (567, 551, 560, 559), (554, 568, 565, 564), (555, 568, 554), (539, 569, 409, 380), (569, 570, 410, 409), (570, 571, 411, 410), (571, 572, 413, 411), (572, 573, 414, 413), (573, 574, 415, 414), (574, 575, 416, 415), (575, 576, 417, 416), (526, 577, 569, 539), (577, 578, 570, 569), (578, 579, 571, 570), (579, 556, 572, 571), (556, 580, 573, 572), (580, 557, 574, 573), (557, 581, 575, 574), (581, 582, 576, 575), (558, 577, 526), (565, 582, 581, 564), (583, 305, 134, 426), (584, 306, 305, 583), (585, 307, 306, 584), (310, 589, 588, 309), (311, 590, 589, 310), (312, 591, 590, 311), (307, 585, 591, 312), (313, 549, 265), (549, 586, 594), (314, 586, 549, 313), (586, 308, 587), (308, 586, 314), (308, 309, 588, 587), (592, 583, 426, 435), (593, 584, 583, 592), (599, 585, 584, 593), (594, 555, 549), (587, 595, 586), (588, 596, 595, 587), (589, 597, 596, 588), (590, 598, 597, 589), (591, 599, 598, 590), (585, 599, 591), (600, 592, 435, 449), (601, 593, 592, 600), (602, 599, 593, 601), (568, 603, 624, 565), (594, 603, 568, 555), (603, 604, 624), (586, 604, 603, 594), (595, 605, 604, 586), (596, 606, 605, 595), (597, 607, 606, 596), (598, 608, 607, 597), (599, 609, 608, 598), (609, 599, 602), (576, 610, 450, 417), (610, 611, 446, 450), (611, 612, 447, 446), (612, 613, 451, 447), (613, 614, 448, 451), (614, 615, 452, 448), (615, 616, 453, 452), (616, 449, 453), (616, 600, 449), (582, 617, 610, 576), (617, 618, 611, 610), (618, 619, 612, 611), (619, 620, 613, 612), (620, 621, 614, 613), (621, 622, 615, 614), (622, 623, 616, 615), (623, 601, 600, 616), (582, 624, 617), (624, 582, 565), (624, 625, 618, 617), (604, 625, 624), (625, 626, 619, 618), (605, 626, 625, 604), (626, 627, 620, 619), (606, 627, 626, 605), (627, 628, 621, 620), (607, 628, 627, 606), (628, 622, 621), (608, 622, 628, 607), (609, 623, 622, 608), (602, 601, 623, 609)])
_uv = me_cylinder.uv_layers.new(name='UVMap')
_uv.uv.foreach_set('vector', [0.2675, 0.7379, 0.2851, 0.7927, 0.2803, 0.7603, 0.2672, 0.7111, 0.2675, 0.7379, 0.2803, 0.7603, 0.2677, 0.7089, 0.2844, 0.7373, 0.2803, 0.7603, 0.2851, 0.7927, 0.2734, 0.7134, 0.2677, 0.7089, 0.2803, 0.7603, 0.2844, 0.7373, 0.2851, 0.7927, 0.3005, 0.8497, 0.2915, 0.8155, 0.2512, 0.6445, 0.2555, 0.6624, 0.2521, 0.6454, 0.2473, 0.6271, 0.2512, 0.6445, 0.2521, 0.6454, 0.248, 0.6305, 0.2444, 0.6136, 0.2473, 0.6271, 0.248, 0.6305, 0.2588, 0.657, 0.2555, 0.6624, 0.2628, 0.6877, 0.2521, 0.6454, 0.2588, 0.657, 0.2563, 0.6469, 0.2521, 0.6454, 0.2555, 0.6624, 0.2588, 0.657, 0.2525, 0.6346, 0.2521, 0.6454, 0.2563, 0.6469, 0.2525, 0.6346, 0.248, 0.6305, 0.2521, 0.6454, 0.2444, 0.6136, 0.248, 0.6305, 0.2525, 0.6346, 0.2628, 0.6877, 0.2672, 0.7111, 0.2677, 0.7089, 0.2414, 0.5955, 0.2444, 0.6136, 0.2456, 0.5796, 0.2414, 0.5955, 0.234, 0.5821, 0.2444, 0.6136, 0.237, 0.5556, 0.2414, 0.5955, 0.2456, 0.5796, 0.237, 0.5556, 0.2348, 0.558, 0.234, 0.5821, 0.2414, 0.5955, 0.2304, 0.5351, 0.2315, 0.5346, 0.2348, 0.558, 0.237, 0.5556, 0.2567, 0.6468, 0.2563, 0.6469, 0.2588, 0.657, 0.2525, 0.6346, 0.2563, 0.6469, 0.2567, 0.6468, 0.2686, 0.6875, 0.2628, 0.6877, 0.2677, 0.7089, 0.2734, 0.7134, 0.2695, 0.6699, 0.2588, 0.657, 0.2628, 0.6877, 0.2686, 0.6875, 0.25, 0.6193, 0.2444, 0.6136, 0.2525, 0.6346, 0.2463, 0.5832, 0.2456, 0.5796, 0.2444, 0.6136, 0.25, 0.6193, 0.2368, 0.554, 0.237, 0.5556, 0.2456, 0.5796, 0.2463, 0.5832, 0.2368, 0.554, 0.2304, 0.5351, 0.237, 0.5556, 0.2304, 0.5351, 0.2368, 0.554, 0.2303, 0.5335, 0.2143, 0.4617, 0.2192, 0.4754, 0.2148, 0.4619, 0.2114, 0.4479, 0.2143, 0.4617, 0.2148, 0.4619, 0.2111, 0.4475, 0.2076, 0.434, 0.2114, 0.4479, 0.2111, 0.4475, 0.222, 0.4959, 0.2272, 0.5168, 0.2234, 0.4953, 0.2164, 0.4746, 0.222, 0.4959, 0.2234, 0.4953, 0.2192, 0.4754, 0.2145, 0.4619, 0.2164, 0.4746, 0.2192, 0.4754, 0.2143, 0.4617, 0.2109, 0.4498, 0.2145, 0.4619, 0.2143, 0.4617, 0.2114, 0.4479, 0.2068, 0.4321, 0.2109, 0.4498, 0.2114, 0.4479, 0.2076, 0.434, 0.2043, 0.4174, 0.2068, 0.4321, 0.2076, 0.434, 0.2054, 0.4191, 0.2011, 0.4003, 0.2043, 0.4174, 0.2054, 0.4191, 0.2014, 0.4029, 0.2148, 0.4619, 0.2192, 0.4754, 0.2168, 0.476, 0.2111, 0.4488, 0.2111, 0.4475, 0.2148, 0.4619, 0.2081, 0.4362, 0.2076, 0.434, 0.2111, 0.4475, 0.2111, 0.4488, 0.2235, 0.4928, 0.2234, 0.4953, 0.2272, 0.5168, 0.2192, 0.4754, 0.2235, 0.4928, 0.2205, 0.4908, 0.2168, 0.476, 0.2192, 0.4754, 0.2234, 0.4953, 0.2235, 0.4928, 0.2054, 0.4191, 0.2076, 0.434, 0.2081, 0.4362, 0.2034, 0.4178, 0.2023, 0.4024, 0.2054, 0.4191, 0.2034, 0.4178, 0.2023, 0.4024, 0.2014, 0.4029, 0.2054, 0.4191, 0.2272, 0.5168, 0.2315, 0.5346, 0.2304, 0.5351, 0.2178, 0.4775, 0.2168, 0.476, 0.2205, 0.4908, 0.2135, 0.4614, 0.2148, 0.4619, 0.2168, 0.476, 0.2178, 0.4775, 0.2114, 0.4507, 0.2111, 0.4488, 0.2148, 0.4619, 0.2135, 0.4614, 0.2078, 0.4356, 0.2081, 0.4362, 0.2111, 0.4488, 0.2114, 0.4507, 0.2044, 0.4195, 0.2034, 0.4178, 0.2081, 0.4362, 0.2078, 0.4356, 0.2, 0.4022, 0.2023, 0.4024, 0.2034, 0.4178, 0.2044, 0.4195, 0.2243, 0.5102, 0.2272, 0.5168, 0.2304, 0.5351, 0.2303, 0.5335, 0.2205, 0.4908, 0.2235, 0.4928, 0.2272, 0.5168, 0.2243, 0.5102, 0.1791, 0.3033, 0.1815, 0.3161, 0.1791, 0.3014, 0.176, 0.2886, 0.1791, 0.3033, 0.1791, 0.3014, 0.175, 0.2898, 0.1729, 0.2786, 0.176, 0.2886, 0.175, 0.2898, 0.1815, 0.3161, 0.1852, 0.3272, 0.1833, 0.3279, 0.1816, 0.3152, 0.1791, 0.3014, 0.1815, 0.3161, 0.1816, 0.3152, 0.1782, 0.3026, 0.175, 0.2898, 0.1791, 0.3014, 0.1782, 0.3026, 0.1767, 0.2897, 0.1729, 0.2786, 0.175, 0.2898, 0.1767, 0.2897, 0.174, 0.2768, 0.1971, 0.3817, 0.2011, 0.4003, 0.2014, 0.4029, 0.1969, 0.3829, 0.1924, 0.3616, 0.1971, 0.3817, 0.1969, 0.3829, 0.1907, 0.3619, 0.1886, 0.3459, 0.1924, 0.3616, 0.1907, 0.3619, 0.1877, 0.3442, 0.1866, 0.332, 0.1886, 0.3459, 0.1877, 0.3442, 0.1852, 0.3272, 0.1866, 0.332, 0.1852, 0.3272, 0.1815, 0.3161, 0.1797, 0.3071, 0.1816, 0.3152, 0.1833, 0.3279, 0.1785, 0.3017, 0.1782, 0.3026, 0.1816, 0.3152, 0.1797, 0.3071, 0.1767, 0.2925, 0.1785, 0.3017, 0.1797, 0.3071, 0.1767, 0.2925, 0.1767, 0.2897, 0.1782, 0.3026, 0.1785, 0.3017, 0.1742, 0.2746, 0.174, 0.2768, 0.1767, 0.2897, 0.1767, 0.2925, 0.1986, 0.3911, 0.1969, 0.3829, 0.2014, 0.4029, 0.2023, 0.4024, 0.1913, 0.3595, 0.1907, 0.3619, 0.1969, 0.3829, 0.1986, 0.3911, 0.1879, 0.3438, 0.1877, 0.3442, 0.1907, 0.3619, 0.1913, 0.3595, 0.1833, 0.3279, 0.1852, 0.3272, 0.1877, 0.3442, 0.1879, 0.3438, 0.1767, 0.2925, 0.1797, 0.3071, 0.1794, 0.3002, 0.1986, 0.3911, 0.2023, 0.4024, 0.2, 0.4022, 0.1865, 0.3274, 0.1833, 0.3279, 0.1879, 0.3438, 0.1906, 0.3503, 0.1847, 0.316, 0.1797, 0.3071, 0.1833, 0.3279, 0.1865, 0.3274, 0.1769, 0.2778, 0.1759, 0.2832, 0.1767, 0.2925, 0.1769, 0.2778, 0.1742, 0.2746, 0.1767, 0.2925, 0.1759, 0.2832, 0.1943, 0.3602, 0.1933, 0.3737, 0.1986, 0.3911, 0.1943, 0.3602, 0.1913, 0.3595, 0.1986, 0.3911, 0.1933, 0.3737, 0.1906, 0.3503, 0.1879, 0.3438, 0.1913, 0.3595, 0.1943, 0.3602, 0.1282, 0.2188, 0.1447, 0.2346, 0.147, 0.2751, 0.1072, 0.2002, 0.1282, 0.2188, 0.147, 0.2751, 0.08085, 0.2814, 0.1072, 0.2002, 0.08085, 0.2814, 0.06307, 0.2057, 0.1694, 0.2653, 0.1729, 0.2786, 0.174, 0.2768, 0.1713, 0.261, 0.1692, 0.2504, 0.1694, 0.2653, 0.1713, 0.261, 0.17, 0.249, 0.147, 0.2751, 0.1447, 0.2346, 0.1716, 0.2484, 0.08085, 0.2814, 0.147, 0.2751, 0.3341, 0.06151, 0.06307, 0.2057, 0.08085, 0.2814, 0.3341, 0.06151, 0.1681, 0.2554, 0.1694, 0.2653, 0.1692, 0.2504, 0.1681, 0.2554, 0.1612, 0.2492, 0.1694, 0.2653, 0.1598, 0.2383, 0.1681, 0.2554, 0.1692, 0.2504, 0.1654, 0.2407, 0.1598, 0.2383, 0.1612, 0.2492, 0.1681, 0.2554, 0.1625, 0.2338, 0.1598, 0.2383, 0.1654, 0.2407, 0.1625, 0.2338, 0.1528, 0.2309, 0.1598, 0.2383, 0.1529, 0.2346, 0.1625, 0.2338, 0.1447, 0.2346, 0.1529, 0.2346, 0.1447, 0.2346, 0.1528, 0.2309, 0.1625, 0.2338, 0.09555, 0.1703, 0.1072, 0.2002, 0.06307, 0.2057, 0.1713, 0.261, 0.174, 0.2768, 0.1742, 0.2746, 0.22, 0.2587, 0.147, 0.2751, 0.1716, 0.2484, 0.1752, 0.2279, 0.0, 0.2793, 0.3341, 0.06151, 0.147, 0.2751, 0.22, 0.2587, 0.3407, 0.01622, 0.3407, 0.03507, 0.3341, 0.02658, 0.1686, 0.2379, 0.1692, 0.2504, 0.17, 0.249, 0.1686, 0.2379, 0.1654, 0.2407, 0.1692, 0.2504, 0.1703, 0.2297, 0.1625, 0.2338, 0.1654, 0.2407, 0.1686, 0.2379, 0.1752, 0.2279, 0.1447, 0.2346, 0.1625, 0.2338, 0.1703, 0.2297, 0.1447, 0.2346, 0.1752, 0.2279, 0.1716, 0.2484, 0.0716, 0.07862, 0.06307, 0.2057, 0.3341, 0.06151, 0.0, 0.2793, 0.1039, 0.1375, 0.09555, 0.1703, 0.06307, 0.2057, 0.0716, 0.07862, 0.2307, 0.1725, 0.0, 0.2793, 0.22, 0.2587, 0.2121, 0.1008, 0.0, 0.2793, 0.2307, 0.1725, 0.1724, 0.2608, 0.1713, 0.261, 0.1742, 0.2746, 0.1769, 0.2778, 0.1714, 0.2462, 0.17, 0.249, 0.1713, 0.261, 0.1724, 0.2608, 0.17, 0.2326, 0.1686, 0.2379, 0.17, 0.249, 0.1714, 0.2462, 0.1729, 0.2185, 0.1703, 0.2297, 0.1686, 0.2379, 0.17, 0.2326, 0.2307, 0.1725, 0.22, 0.2587, 0.1752, 0.2279, 0.1817, 0.2041, 0.1752, 0.2279, 0.1703, 0.2297, 0.1729, 0.2185, 0.1752, 0.2279, 0.1729, 0.2185, 0.1817, 0.2041, 0.1354, 0.09581, 0.0716, 0.07862, 0.0, 0.2793, 0.2121, 0.1008, 0.1239, 0.1211, 0.1039, 0.1375, 0.0716, 0.07862, 0.1354, 0.09581, 0.2829, 0.778, 0.3005, 0.8497, 0.2851, 0.7927, 0.2715, 0.7373, 0.2829, 0.778, 0.2851, 0.7927, 0.2675, 0.7379, 0.264, 0.7032, 0.2715, 0.7373, 0.2675, 0.7379, 0.2672, 0.7111, 0.2744, 0.7397, 0.2829, 0.778, 0.2715, 0.7373, 0.2677, 0.7103, 0.2744, 0.7397, 0.2715, 0.7373, 0.264, 0.7032, 0.3096, 0.9117, 0.3341, 1.0, 0.3005, 0.8497, 0.3005, 0.8497, 0.2928, 0.8242, 0.3096, 0.9117, 0.2829, 0.778, 0.2928, 0.8242, 0.3005, 0.8497, 0.2845, 0.7805, 0.2928, 0.8242, 0.2829, 0.778, 0.2744, 0.7397, 0.2774, 0.7425, 0.2845, 0.7805, 0.2829, 0.778, 0.2677, 0.7103, 0.2728, 0.7158, 0.2774, 0.7425, 0.2744, 0.7397, 0.2599, 0.6833, 0.264, 0.7032, 0.2672, 0.7111, 0.2628, 0.6877, 0.2566, 0.6587, 0.2599, 0.6833, 0.2628, 0.6877, 0.2555, 0.6624, 0.2504, 0.6401, 0.2566, 0.6587, 0.2555, 0.6624, 0.2512, 0.6445, 0.2468, 0.6234, 0.2504, 0.6401, 0.2512, 0.6445, 0.2473, 0.6271, 0.2422, 0.6005, 0.2468, 0.6234, 0.2473, 0.6271, 0.2444, 0.6136, 0.2367, 0.5804, 0.2422, 0.6005, 0.2444, 0.6136, 0.234, 0.5821, 0.2334, 0.5581, 0.2367, 0.5804, 0.234, 0.5821, 0.2348, 0.558, 0.2304, 0.5369, 0.2334, 0.5581, 0.2348, 0.558, 0.2315, 0.5346, 0.2545, 0.6563, 0.2599, 0.6833, 0.2566, 0.6587, 0.2506, 0.6374, 0.2545, 0.6563, 0.2566, 0.6587, 0.2504, 0.6401, 0.2454, 0.6164, 0.2506, 0.6374, 0.2504, 0.6401, 0.2468, 0.6234, 0.241, 0.5965, 0.2454, 0.6164, 0.2468, 0.6234, 0.2422, 0.6005, 0.2372, 0.5783, 0.241, 0.5965, 0.2422, 0.6005, 0.2367, 0.5804, 0.2337, 0.5578, 0.2372, 0.5783, 0.2367, 0.5804, 0.2334, 0.5581, 0.2307, 0.5406, 0.2337, 0.5578, 0.2334, 0.5581, 0.2304, 0.5369, 0.2455, 0.6117, 0.2506, 0.6374, 0.2454, 0.6164, 0.2421, 0.5933, 0.2455, 0.6117, 0.2454, 0.6164, 0.241, 0.5965, 0.2372, 0.576, 0.2421, 0.5933, 0.241, 0.5965, 0.2372, 0.5783, 0.2338, 0.5589, 0.2372, 0.576, 0.2372, 0.5783, 0.2337, 0.5578, 0.2311, 0.5431, 0.2338, 0.5589, 0.2337, 0.5578, 0.2307, 0.5406, 0.2372, 0.5741, 0.2421, 0.5933, 0.2372, 0.576, 0.2342, 0.5594, 0.2372, 0.5741, 0.2372, 0.576, 0.2338, 0.5589, 0.2311, 0.5441, 0.2342, 0.5594, 0.2338, 0.5589, 0.2311, 0.5431, 0.2623, 0.6808, 0.2677, 0.7103, 0.264, 0.7032, 0.2599, 0.6833, 0.2623, 0.6808, 0.264, 0.7032, 0.2545, 0.6563, 0.2623, 0.6808, 0.2599, 0.6833, 0.2583, 0.6504, 0.2655, 0.6708, 0.2623, 0.6808, 0.2545, 0.6563, 0.2521, 0.6324, 0.2583, 0.6504, 0.2545, 0.6563, 0.2506, 0.6374, 0.2455, 0.6117, 0.2521, 0.6324, 0.2506, 0.6374, 0.2503, 0.6188, 0.2521, 0.6324, 0.2455, 0.6117, 0.2415, 0.5887, 0.2503, 0.6188, 0.2455, 0.6117, 0.2421, 0.5933, 0.2372, 0.5741, 0.238, 0.5737, 0.2415, 0.5887, 0.2421, 0.5933, 0.2342, 0.5594, 0.238, 0.5737, 0.2372, 0.5741, 0.2354, 0.5599, 0.238, 0.5737, 0.2342, 0.5594, 0.2327, 0.5436, 0.2354, 0.5599, 0.2342, 0.5594, 0.2311, 0.5441, 0.2623, 0.6808, 0.2687, 0.692, 0.2728, 0.7158, 0.2677, 0.7103, 0.2655, 0.6708, 0.2687, 0.692, 0.2623, 0.6808, 0.2583, 0.6504, 0.2564, 0.6479, 0.2687, 0.692, 0.2655, 0.6708, 0.2521, 0.6324, 0.2544, 0.6328, 0.2564, 0.6479, 0.2583, 0.6504, 0.2503, 0.6188, 0.2544, 0.6328, 0.2521, 0.6324, 0.2503, 0.6188, 0.2442, 0.6039, 0.2544, 0.6328, 0.2415, 0.5887, 0.2379, 0.5787, 0.2442, 0.6039, 0.2503, 0.6188, 0.238, 0.5737, 0.2379, 0.5787, 0.2415, 0.5887, 0.2354, 0.5599, 0.2357, 0.5604, 0.2379, 0.5787, 0.238, 0.5737, 0.2327, 0.5436, 0.2332, 0.5456, 0.2357, 0.5604, 0.2354, 0.5599, 0.2112, 0.4479, 0.2145, 0.4619, 0.2109, 0.4498, 0.2073, 0.4312, 0.2112, 0.4479, 0.2109, 0.4498, 0.2068, 0.4321, 0.2043, 0.4174, 0.2073, 0.4312, 0.2068, 0.4321, 0.2031, 0.4155, 0.2073, 0.4312, 0.2043, 0.4174, 0.1999, 0.399, 0.2031, 0.4155, 0.2043, 0.4174, 0.2011, 0.4003, 0.2271, 0.5164, 0.2304, 0.5369, 0.2315, 0.5346, 0.2272, 0.5168, 0.2225, 0.4986, 0.2271, 0.5164, 0.2272, 0.5168, 0.222, 0.4959, 0.2164, 0.4746, 0.2225, 0.4986, 0.222, 0.4959, 0.2145, 0.4619, 0.2158, 0.4632, 0.2164, 0.4746, 0.2112, 0.4479, 0.2158, 0.4632, 0.2145, 0.4619, 0.2284, 0.5228, 0.2307, 0.5406, 0.2304, 0.5369, 0.2271, 0.5164, 0.2235, 0.5023, 0.2284, 0.5228, 0.2271, 0.5164, 0.2225, 0.4986, 0.222, 0.4836, 0.2235, 0.5023, 0.2225, 0.4986, 0.2164, 0.4746, 0.2163, 0.4639, 0.222, 0.4836, 0.2164, 0.4746, 0.2158, 0.4632, 0.211, 0.4458, 0.2163, 0.4639, 0.2158, 0.4632, 0.2112, 0.4479, 0.2073, 0.4312, 0.2073, 0.43, 0.211, 0.4458, 0.2112, 0.4479, 0.2031, 0.4155, 0.2073, 0.43, 0.2073, 0.4312, 0.2288, 0.5261, 0.2311, 0.5431, 0.2307, 0.5406, 0.2284, 0.5228, 0.2262, 0.5136, 0.2288, 0.5261, 0.2284, 0.5228, 0.2235, 0.5023, 0.2235, 0.4867, 0.2262, 0.5136, 0.2235, 0.5023, 0.222, 0.4836, 0.2153, 0.4642, 0.2235, 0.4867, 0.222, 0.4836, 0.2163, 0.4639, 0.2111, 0.4444, 0.2153, 0.4642, 0.2163, 0.4639, 0.211, 0.4458, 0.2067, 0.4283, 0.2111, 0.4444, 0.211, 0.4458, 0.2073, 0.43, 0.2038, 0.4132, 0.2067, 0.4283, 0.2073, 0.43, 0.2031, 0.4155, 0.1991, 0.3983, 0.2038, 0.4132, 0.2031, 0.4155, 0.1999, 0.399, 0.2288, 0.5281, 0.2311, 0.5441, 0.2311, 0.5431, 0.2288, 0.5261, 0.2262, 0.5136, 0.2288, 0.5281, 0.2288, 0.5261, 0.2037, 0.4129, 0.2067, 0.4283, 0.2038, 0.4132, 0.2005, 0.398, 0.2037, 0.4129, 0.2038, 0.4132, 0.1991, 0.3983, 0.2235, 0.4867, 0.2188, 0.4874, 0.2247, 0.4978, 0.2262, 0.5136, 0.2153, 0.4642, 0.215, 0.4653, 0.2188, 0.4874, 0.2235, 0.4867, 0.2111, 0.4444, 0.2099, 0.445, 0.215, 0.4653, 0.2153, 0.4642, 0.2067, 0.4283, 0.2099, 0.445, 0.2111, 0.4444, 0.2288, 0.5281, 0.2289, 0.5295, 0.2311, 0.5441, 0.2262, 0.5136, 0.2289, 0.5295, 0.2288, 0.5281, 0.2188, 0.4874, 0.2262, 0.5136, 0.2247, 0.4978, 0.2083, 0.4276, 0.2099, 0.445, 0.2067, 0.4283, 0.2037, 0.4129, 0.2083, 0.4276, 0.2067, 0.4283, 0.2005, 0.398, 0.2003, 0.3987, 0.2037, 0.4129, 0.2327, 0.5436, 0.2311, 0.5441, 0.2289, 0.5295, 0.2262, 0.5136, 0.2244, 0.5108, 0.2306, 0.5313, 0.2289, 0.5295, 0.2188, 0.4874, 0.219, 0.4904, 0.2244, 0.5108, 0.2262, 0.5136, 0.215, 0.4653, 0.215, 0.4695, 0.219, 0.4904, 0.2188, 0.4874, 0.2099, 0.445, 0.2095, 0.4456, 0.215, 0.4695, 0.215, 0.4653, 0.2083, 0.4276, 0.2069, 0.4303, 0.2095, 0.4456, 0.2099, 0.445, 0.2037, 0.4129, 0.2033, 0.4109, 0.2069, 0.4303, 0.2083, 0.4276, 0.2003, 0.3987, 0.2007, 0.4003, 0.2033, 0.4109, 0.2037, 0.4129, 0.2327, 0.5436, 0.2306, 0.5313, 0.2332, 0.5456, 0.2306, 0.5313, 0.2327, 0.5436, 0.2289, 0.5295, 0.1898, 0.3484, 0.1924, 0.3616, 0.1886, 0.3459, 0.1851, 0.3329, 0.1898, 0.3484, 0.1886, 0.3459, 0.1866, 0.332, 0.1829, 0.3163, 0.1851, 0.3329, 0.1866, 0.332, 0.1815, 0.3161, 0.1782, 0.302, 0.1829, 0.3163, 0.1815, 0.3161, 0.1791, 0.3033, 0.1738, 0.2886, 0.1782, 0.302, 0.1791, 0.3033, 0.176, 0.2886, 0.1698, 0.2735, 0.1738, 0.2886, 0.176, 0.2886, 0.1729, 0.2786, 0.1957, 0.3809, 0.1999, 0.399, 0.2011, 0.4003, 0.1971, 0.3817, 0.1932, 0.3634, 0.1957, 0.3809, 0.1971, 0.3817, 0.1924, 0.3616, 0.1889, 0.349, 0.1932, 0.3634, 0.1924, 0.3616, 0.1898, 0.3484, 0.1849, 0.3337, 0.1889, 0.349, 0.1898, 0.3484, 0.1851, 0.3329, 0.1818, 0.3182, 0.1849, 0.3337, 0.1851, 0.3329, 0.1829, 0.3163, 0.177, 0.2994, 0.1818, 0.3182, 0.1829, 0.3163, 0.1782, 0.302, 0.1731, 0.2845, 0.177, 0.2994, 0.1782, 0.302, 0.1738, 0.2886, 0.1682, 0.2714, 0.1731, 0.2845, 0.1738, 0.2886, 0.1698, 0.2735, 0.1957, 0.3809, 0.197, 0.3824, 0.1991, 0.3983, 0.1999, 0.399, 0.1932, 0.3634, 0.1927, 0.3664, 0.197, 0.3824, 0.1957, 0.3809, 0.1888, 0.3499, 0.1927, 0.3664, 0.1932, 0.3634, 0.1889, 0.349, 0.1847, 0.3349, 0.1888, 0.3499, 0.1889, 0.349, 0.1849, 0.3337, 0.1808, 0.3173, 0.1847, 0.3349, 0.1849, 0.3337, 0.1818, 0.3182, 0.1772, 0.2992, 0.1808, 0.3173, 0.1818, 0.3182, 0.177, 0.2994, 0.1722, 0.2836, 0.1772, 0.2992, 0.177, 0.2994, 0.1731, 0.2845, 0.1682, 0.2714, 0.1687, 0.2671, 0.1722, 0.2836, 0.1731, 0.2845, 0.1971, 0.384, 0.2005, 0.398, 0.1991, 0.3983, 0.197, 0.3824, 0.194, 0.3669, 0.1971, 0.384, 0.197, 0.3824, 0.1927, 0.3664, 0.1884, 0.3479, 0.194, 0.3669, 0.1927, 0.3664, 0.1888, 0.3499, 0.1847, 0.3349, 0.1884, 0.3479, 0.1888, 0.3499, 0.168, 0.2671, 0.1733, 0.2772, 0.1722, 0.2836, 0.1687, 0.2671, 0.1808, 0.3173, 0.1798, 0.3178, 0.1847, 0.3349, 0.1772, 0.2992, 0.1743, 0.2879, 0.1798, 0.3178, 0.1808, 0.3173, 0.1722, 0.2836, 0.1743, 0.2879, 0.1772, 0.2992, 0.1971, 0.384, 0.1964, 0.3832, 0.2003, 0.3987, 0.2005, 0.398, 0.194, 0.3669, 0.1964, 0.3832, 0.1971, 0.384, 0.1847, 0.3349, 0.1861, 0.3343, 0.1884, 0.3479, 0.1798, 0.3178, 0.1861, 0.3343, 0.1847, 0.3349, 0.1748, 0.3, 0.1798, 0.3178, 0.1743, 0.2879, 0.1733, 0.2772, 0.1743, 0.2879, 0.1722, 0.2836, 0.168, 0.2671, 0.1659, 0.2648, 0.1743, 0.2879, 0.1733, 0.2772, 0.1964, 0.3832, 0.1964, 0.3834, 0.2007, 0.4003, 0.2003, 0.3987, 0.194, 0.3669, 0.1917, 0.3658, 0.1964, 0.3834, 0.1964, 0.3832, 0.1884, 0.3479, 0.1889, 0.3492, 0.1917, 0.3658, 0.194, 0.3669, 0.1861, 0.3343, 0.1853, 0.3343, 0.1889, 0.3492, 0.1884, 0.3479, 0.1798, 0.3178, 0.1814, 0.3156, 0.1853, 0.3343, 0.1861, 0.3343, 0.1748, 0.3, 0.1756, 0.2987, 0.1814, 0.3156, 0.1798, 0.3178, 0.1743, 0.2879, 0.1713, 0.2783, 0.1756, 0.2987, 0.1748, 0.3, 0.1659, 0.2648, 0.1664, 0.263, 0.1713, 0.2783, 0.1743, 0.2879, 0.1666, 0.2602, 0.1698, 0.2735, 0.1729, 0.2786, 0.1694, 0.2653, 0.1612, 0.2483, 0.1666, 0.2602, 0.1694, 0.2653, 0.1612, 0.2492, 0.1568, 0.2351, 0.1612, 0.2483, 0.1612, 0.2492, 0.1598, 0.2383, 0.1497, 0.2262, 0.1568, 0.2351, 0.1598, 0.2383, 0.1528, 0.2309, 0.1413, 0.2168, 0.1497, 0.2262, 0.1528, 0.2309, 0.1447, 0.2346, 0.1303, 0.2059, 0.1413, 0.2168, 0.1447, 0.2346, 0.1282, 0.2188, 0.1211, 0.1912, 0.1303, 0.2059, 0.1282, 0.2188, 0.1072, 0.2002, 0.1647, 0.2586, 0.1682, 0.2714, 0.1698, 0.2735, 0.1666, 0.2602, 0.16, 0.2454, 0.1647, 0.2586, 0.1666, 0.2602, 0.1612, 0.2483, 0.1551, 0.2332, 0.16, 0.2454, 0.1612, 0.2483, 0.1568, 0.2351, 0.1494, 0.2216, 0.1551, 0.2332, 0.1568, 0.2351, 0.1497, 0.2262, 0.1426, 0.21, 0.1494, 0.2216, 0.1497, 0.2262, 0.1413, 0.2168, 0.1344, 0.1972, 0.1426, 0.21, 0.1413, 0.2168, 0.1303, 0.2059, 0.1271, 0.1834, 0.1344, 0.1972, 0.1303, 0.2059, 0.1211, 0.1912, 0.1635, 0.2565, 0.1682, 0.2714, 0.1647, 0.2586, 0.1594, 0.2444, 0.1635, 0.2565, 0.1647, 0.2586, 0.16, 0.2454, 0.155, 0.2298, 0.1594, 0.2444, 0.16, 0.2454, 0.1551, 0.2332, 0.1494, 0.2177, 0.155, 0.2298, 0.1551, 0.2332, 0.1494, 0.2216, 0.1431, 0.2051, 0.1494, 0.2177, 0.1494, 0.2216, 0.1426, 0.21, 0.1362, 0.1913, 0.1431, 0.2051, 0.1426, 0.21, 0.1344, 0.1972, 0.1271, 0.1834, 0.1362, 0.1913, 0.1344, 0.1972, 0.1155, 0.17, 0.1211, 0.1912, 0.1072, 0.2002, 0.09555, 0.1703, 0.1252, 0.17, 0.1271, 0.1834, 0.1211, 0.1912, 0.1155, 0.17, 0.1635, 0.2565, 0.1687, 0.2671, 0.1682, 0.2714, 0.1594, 0.2444, 0.1587, 0.2404, 0.1635, 0.2565, 0.155, 0.2298, 0.1587, 0.2404, 0.1594, 0.2444, 0.1271, 0.1834, 0.1335, 0.1753, 0.1362, 0.1913, 0.1252, 0.17, 0.1335, 0.1753, 0.1271, 0.1834, 0.1634, 0.2532, 0.168, 0.2671, 0.1687, 0.2671, 0.1635, 0.2565, 0.1587, 0.2404, 0.1634, 0.2532, 0.1635, 0.2565, 0.1545, 0.2269, 0.1587, 0.2404, 0.155, 0.2298, 0.15, 0.2121, 0.1545, 0.2269, 0.155, 0.2298, 0.1494, 0.2177, 0.1451, 0.1973, 0.15, 0.2121, 0.1494, 0.2177, 0.1431, 0.2051, 0.1406, 0.1817, 0.1451, 0.1973, 0.1431, 0.2051, 0.1362, 0.1913, 0.1335, 0.1753, 0.1406, 0.1817, 0.1362, 0.1913, 0.1177, 0.1483, 0.1155, 0.17, 0.09555, 0.1703, 0.1039, 0.1375, 0.1257, 0.1527, 0.1252, 0.17, 0.1155, 0.17, 0.1177, 0.1483, 0.1336, 0.163, 0.1335, 0.1753, 0.1252, 0.17, 0.1257, 0.1527, 0.1634, 0.2532, 0.1634, 0.251, 0.1659, 0.2648, 0.168, 0.2671, 0.1587, 0.2404, 0.1604, 0.2381, 0.1634, 0.251, 0.1634, 0.2532, 0.1545, 0.2269, 0.1549, 0.2234, 0.1604, 0.2381, 0.1587, 0.2404, 0.15, 0.2121, 0.1503, 0.2073, 0.1549, 0.2234, 0.1545, 0.2269, 0.1451, 0.1973, 0.1454, 0.192, 0.1503, 0.2073, 0.15, 0.2121, 0.1406, 0.1817, 0.1407, 0.1771, 0.1454, 0.192, 0.1451, 0.1973, 0.1335, 0.1753, 0.1357, 0.1652, 0.1407, 0.1771, 0.1406, 0.1817, 0.1336, 0.163, 0.1357, 0.1652, 0.1335, 0.1753, 0.1251, 0.1302, 0.1177, 0.1483, 0.1039, 0.1375, 0.1239, 0.1211, 0.127, 0.1343, 0.1257, 0.1527, 0.1177, 0.1483, 0.1251, 0.1302, 0.1328, 0.1416, 0.1336, 0.163, 0.1257, 0.1527, 0.127, 0.1343, 0.1634, 0.251, 0.1664, 0.263, 0.1659, 0.2648, 0.1549, 0.2234, 0.1558, 0.2183, 0.1604, 0.2381, 0.1503, 0.2073, 0.1523, 0.2037, 0.1558, 0.2183, 0.1549, 0.2234, 0.1454, 0.192, 0.1465, 0.1852, 0.1523, 0.2037, 0.1503, 0.2073, 0.1407, 0.1771, 0.1419, 0.1685, 0.1465, 0.1852, 0.1454, 0.192, 0.1357, 0.1652, 0.1373, 0.1543, 0.1419, 0.1685, 0.1407, 0.1771, 0.1336, 0.163, 0.1328, 0.1416, 0.1373, 0.1543, 0.1357, 0.1652, 0.1632, 0.2498, 0.1664, 0.263, 0.1634, 0.251, 0.1634, 0.251, 0.1604, 0.236, 0.1632, 0.2498, 0.1604, 0.236, 0.1634, 0.251, 0.1604, 0.2381, 0.1558, 0.2183, 0.1604, 0.236, 0.1604, 0.2381, 0.2896, 0.7783, 0.2851, 0.7927, 0.2915, 0.8155, 0.2817, 0.7388, 0.2844, 0.7373, 0.2851, 0.7927, 0.2896, 0.7783, 0.2749, 0.7117, 0.2734, 0.7134, 0.2844, 0.7373, 0.2817, 0.7388, 0.3468, 0.01622, 0.3341, 0.01622, 0.3407, 0.0, 0.3137, 0.8926, 0.3005, 0.8497, 0.3341, 1.0, 0.3286, 0.9639, 0.3015, 0.8308, 0.2915, 0.8155, 0.3005, 0.8497, 0.3137, 0.8926, 0.3015, 0.8308, 0.2896, 0.7783, 0.2915, 0.8155, 0.2734, 0.7085, 0.2749, 0.7117, 0.2817, 0.7388, 0.2955, 0.8241, 0.3015, 0.8308, 0.3137, 0.8926, 0.2856, 0.7734, 0.2896, 0.7783, 0.3015, 0.8308, 0.2955, 0.8241, 0.2856, 0.7734, 0.2769, 0.7393, 0.2817, 0.7388, 0.2896, 0.7783, 0.2769, 0.7393, 0.2708, 0.7083, 0.2734, 0.7085, 0.2817, 0.7388, 0.2652, 0.6637, 0.2588, 0.657, 0.2695, 0.6699, 0.2702, 0.6849, 0.2604, 0.6469, 0.2567, 0.6468, 0.2588, 0.657, 0.2652, 0.6637, 0.2541, 0.6132, 0.2525, 0.6346, 0.2567, 0.6468, 0.2604, 0.6469, 0.2541, 0.6132, 0.25, 0.6193, 0.2525, 0.6346, 0.2702, 0.6849, 0.2686, 0.6875, 0.2734, 0.7134, 0.2749, 0.7117, 0.2686, 0.6875, 0.2702, 0.6849, 0.2695, 0.6699, 0.2452, 0.5837, 0.2463, 0.5832, 0.25, 0.6193, 0.2541, 0.6132, 0.2391, 0.5635, 0.2368, 0.554, 0.2463, 0.5832, 0.2452, 0.5837, 0.2295, 0.5352, 0.2303, 0.5335, 0.2368, 0.554, 0.2391, 0.5635, 0.2319, 0.5439, 0.2295, 0.5352, 0.2391, 0.5635, 0.2607, 0.647, 0.2604, 0.6469, 0.2652, 0.6637, 0.258, 0.6302, 0.2541, 0.6132, 0.2604, 0.6469, 0.2607, 0.647, 0.2667, 0.6835, 0.2702, 0.6849, 0.2749, 0.7117, 0.2734, 0.7085, 0.2628, 0.6632, 0.2652, 0.6637, 0.2702, 0.6849, 0.2667, 0.6835, 0.2628, 0.6632, 0.2607, 0.647, 0.2652, 0.6637, 0.251, 0.608, 0.2541, 0.6132, 0.258, 0.6302, 0.2454, 0.5851, 0.2452, 0.5837, 0.2541, 0.6132, 0.251, 0.608, 0.2391, 0.5635, 0.2452, 0.5837, 0.2454, 0.5851, 0.2708, 0.7083, 0.2667, 0.6835, 0.2734, 0.7085, 0.2306, 0.5255, 0.2319, 0.5439, 0.2391, 0.5635, 0.2319, 0.5439, 0.2306, 0.5255, 0.2295, 0.5352, 0.2615, 0.662, 0.2628, 0.6632, 0.2667, 0.6835, 0.2575, 0.6435, 0.2607, 0.647, 0.2628, 0.6632, 0.2615, 0.662, 0.2529, 0.624, 0.258, 0.6302, 0.2607, 0.647, 0.2575, 0.6435, 0.251, 0.608, 0.258, 0.6302, 0.2529, 0.624, 0.2638, 0.683, 0.2667, 0.6835, 0.2708, 0.7083, 0.2638, 0.683, 0.2615, 0.662, 0.2667, 0.6835, 0.2615, 0.662, 0.2571, 0.6421, 0.2575, 0.6435, 0.2571, 0.6421, 0.2523, 0.6219, 0.2529, 0.624, 0.2575, 0.6435, 0.2523, 0.6219, 0.2486, 0.6028, 0.251, 0.608, 0.2529, 0.624, 0.2433, 0.5817, 0.2454, 0.5851, 0.251, 0.608, 0.2486, 0.6028, 0.2371, 0.5576, 0.2391, 0.5635, 0.2454, 0.5851, 0.2433, 0.5817, 0.2321, 0.533, 0.2306, 0.5255, 0.2391, 0.5635, 0.2371, 0.5576, 0.2185, 0.4766, 0.2178, 0.4775, 0.2205, 0.4908, 0.2224, 0.4904, 0.2149, 0.462, 0.2135, 0.4614, 0.2178, 0.4775, 0.2185, 0.4766, 0.2149, 0.462, 0.2119, 0.4492, 0.2135, 0.4614, 0.2119, 0.4492, 0.2114, 0.4507, 0.2135, 0.4614, 0.2085, 0.4344, 0.2078, 0.4356, 0.2114, 0.4507, 0.2119, 0.4492, 0.2048, 0.4184, 0.2044, 0.4195, 0.2078, 0.4356, 0.2085, 0.4344, 0.2011, 0.4022, 0.2, 0.4022, 0.2044, 0.4195, 0.2048, 0.4184, 0.2265, 0.5094, 0.2243, 0.5102, 0.2303, 0.5335, 0.2295, 0.5352, 0.2224, 0.4904, 0.2205, 0.4908, 0.2243, 0.5102, 0.2265, 0.5094, 0.2183, 0.4771, 0.2185, 0.4766, 0.2224, 0.4904, 0.2148, 0.4644, 0.2149, 0.462, 0.2185, 0.4766, 0.2183, 0.4771, 0.2116, 0.4477, 0.2119, 0.4492, 0.2149, 0.462, 0.2148, 0.4644, 0.208, 0.4345, 0.2085, 0.4344, 0.2119, 0.4492, 0.2116, 0.4477, 0.2049, 0.4161, 0.2048, 0.4184, 0.2085, 0.4344, 0.208, 0.4345, 0.202, 0.3987, 0.2011, 0.4022, 0.2048, 0.4184, 0.2049, 0.4161, 0.2265, 0.5114, 0.2265, 0.5094, 0.2295, 0.5352, 0.2306, 0.5255, 0.2216, 0.4937, 0.2224, 0.4904, 0.2265, 0.5094, 0.2265, 0.5114, 0.2216, 0.4937, 0.2183, 0.4771, 0.2224, 0.4904, 0.2212, 0.4954, 0.2216, 0.4937, 0.2265, 0.5114, 0.2191, 0.4793, 0.2183, 0.4771, 0.2216, 0.4937, 0.2212, 0.4954, 0.2191, 0.4793, 0.2153, 0.4634, 0.2148, 0.4644, 0.2183, 0.4771, 0.2153, 0.4634, 0.2119, 0.448, 0.2116, 0.4477, 0.2148, 0.4644, 0.2119, 0.448, 0.2095, 0.4325, 0.208, 0.4345, 0.2116, 0.4477, 0.2053, 0.4175, 0.2049, 0.4161, 0.208, 0.4345, 0.2095, 0.4325, 0.2002, 0.3981, 0.202, 0.3987, 0.2049, 0.4161, 0.2053, 0.4175, 0.2273, 0.5148, 0.2265, 0.5114, 0.2306, 0.5255, 0.2321, 0.533, 0.2273, 0.5148, 0.2226, 0.4988, 0.2212, 0.4954, 0.2265, 0.5114, 0.2226, 0.4988, 0.2182, 0.4808, 0.2191, 0.4793, 0.2212, 0.4954, 0.2182, 0.4808, 0.2164, 0.4661, 0.2153, 0.4634, 0.2191, 0.4793, 0.2164, 0.4661, 0.2128, 0.448, 0.2119, 0.448, 0.2153, 0.4634, 0.2128, 0.448, 0.208, 0.4316, 0.2095, 0.4325, 0.2119, 0.448, 0.208, 0.4316, 0.2049, 0.4154, 0.2053, 0.4175, 0.2095, 0.4325, 0.2049, 0.4154, 0.2008, 0.3976, 0.2002, 0.3981, 0.2053, 0.4175, 0.1806, 0.2991, 0.1794, 0.3002, 0.1797, 0.3071, 0.1831, 0.3086, 0.1775, 0.2847, 0.1767, 0.2925, 0.1794, 0.3002, 0.1806, 0.2991, 0.1769, 0.2778, 0.1767, 0.2925, 0.1775, 0.2847, 0.1984, 0.3819, 0.1986, 0.3911, 0.2, 0.4022, 0.2011, 0.4022, 0.1943, 0.3602, 0.1986, 0.3911, 0.1984, 0.3819, 0.1894, 0.3435, 0.1906, 0.3503, 0.1943, 0.3602, 0.1863, 0.3252, 0.1865, 0.3274, 0.1906, 0.3503, 0.1894, 0.3435, 0.1831, 0.3086, 0.1847, 0.316, 0.1865, 0.3274, 0.1863, 0.3252, 0.1847, 0.316, 0.1831, 0.3086, 0.1797, 0.3071, 0.1775, 0.2847, 0.1762, 0.2715, 0.1769, 0.2778, 0.1984, 0.3819, 0.1929, 0.3622, 0.1943, 0.3602, 0.1929, 0.3622, 0.1894, 0.3435, 0.1943, 0.3602, 0.1984, 0.3819, 0.2011, 0.4022, 0.202, 0.3987, 0.1857, 0.3261, 0.1863, 0.3252, 0.1894, 0.3435, 0.1886, 0.3387, 0.1827, 0.3119, 0.1831, 0.3086, 0.1863, 0.3252, 0.1857, 0.3261, 0.1827, 0.3119, 0.1799, 0.2977, 0.1806, 0.2991, 0.1831, 0.3086, 0.1799, 0.2977, 0.1775, 0.2833, 0.1775, 0.2847, 0.1806, 0.2991, 0.1746, 0.2689, 0.1762, 0.2715, 0.1775, 0.2847, 0.1775, 0.2833, 0.202, 0.3987, 0.1966, 0.3817, 0.1984, 0.3819, 0.1924, 0.3591, 0.1929, 0.3622, 0.1984, 0.3819, 0.1966, 0.3817, 0.1886, 0.3387, 0.1894, 0.3435, 0.1929, 0.3622, 0.1924, 0.3591, 0.1819, 0.3124, 0.1827, 0.3119, 0.1857, 0.3261, 0.18, 0.2988, 0.1799, 0.2977, 0.1827, 0.3119, 0.1819, 0.3124, 0.1766, 0.2828, 0.1775, 0.2833, 0.1799, 0.2977, 0.18, 0.2988, 0.1741, 0.2664, 0.1746, 0.2689, 0.1775, 0.2833, 0.1766, 0.2828, 0.1966, 0.3802, 0.1966, 0.3817, 0.202, 0.3987, 0.2002, 0.3981, 0.1924, 0.3606, 0.1924, 0.3591, 0.1966, 0.3817, 0.1966, 0.3802, 0.1882, 0.3432, 0.1886, 0.3387, 0.1924, 0.3591, 0.1924, 0.3606, 0.1856, 0.3273, 0.1857, 0.3261, 0.1886, 0.3387, 0.1882, 0.3432, 0.1856, 0.3273, 0.1827, 0.312, 0.1819, 0.3124, 0.1857, 0.3261, 0.1827, 0.312, 0.1804, 0.2976, 0.18, 0.2988, 0.1819, 0.3124, 0.1804, 0.2976, 0.1776, 0.2819, 0.1766, 0.2828, 0.18, 0.2988, 0.1776, 0.2819, 0.1752, 0.2659, 0.1741, 0.2664, 0.1766, 0.2828, 0.2008, 0.3976, 0.1968, 0.3785, 0.1966, 0.3802, 0.2002, 0.3981, 0.1968, 0.3785, 0.1936, 0.3609, 0.1924, 0.3606, 0.1966, 0.3802, 0.1936, 0.3609, 0.1896, 0.3429, 0.1882, 0.3432, 0.1924, 0.3606, 0.1896, 0.3429, 0.183, 0.3328, 0.1856, 0.3273, 0.1882, 0.3432, 0.1827, 0.312, 0.1856, 0.3273, 0.1857, 0.3221, 0.1857, 0.3221, 0.183, 0.3328, 0.1896, 0.3429, 0.183, 0.3328, 0.1857, 0.3221, 0.1856, 0.3273, 0.1857, 0.3221, 0.1836, 0.3122, 0.1827, 0.312, 0.1836, 0.3122, 0.1804, 0.2958, 0.1804, 0.2976, 0.1827, 0.312, 0.1804, 0.2958, 0.177, 0.28, 0.1776, 0.2819, 0.1804, 0.2976, 0.177, 0.28, 0.1735, 0.2631, 0.1752, 0.2659, 0.1776, 0.2819, 0.1829, 0.1308, 0.2121, 0.1008, 0.2307, 0.1725, 0.1903, 0.1597, 0.1735, 0.257, 0.1724, 0.2608, 0.1769, 0.2778, 0.1762, 0.2715, 0.1719, 0.241, 0.1714, 0.2462, 0.1724, 0.2608, 0.1735, 0.257, 0.1717, 0.2257, 0.17, 0.2326, 0.1714, 0.2462, 0.1719, 0.241, 0.1736, 0.2061, 0.1729, 0.2185, 0.17, 0.2326, 0.1717, 0.2257, 0.1791, 0.1903, 0.1817, 0.2041, 0.1729, 0.2185, 0.1736, 0.2061, 0.1903, 0.1597, 0.2307, 0.1725, 0.1817, 0.2041, 0.1791, 0.1903, 0.151, 0.1159, 0.1354, 0.09581, 0.2121, 0.1008, 0.1829, 0.1308, 0.1375, 0.1166, 0.1239, 0.1211, 0.1354, 0.09581, 0.151, 0.1159, 0.1729, 0.1414, 0.1829, 0.1308, 0.1903, 0.1597, 0.1728, 0.2534, 0.1735, 0.257, 0.1762, 0.2715, 0.1746, 0.2689, 0.1705, 0.2378, 0.1719, 0.241, 0.1735, 0.257, 0.1728, 0.2534, 0.172, 0.221, 0.1717, 0.2257, 0.1719, 0.241, 0.1705, 0.2378, 0.1736, 0.2061, 0.1717, 0.2257, 0.172, 0.221, 0.1745, 0.1592, 0.1903, 0.1597, 0.1791, 0.1903, 0.1712, 0.186, 0.1745, 0.1592, 0.1729, 0.1414, 0.1903, 0.1597, 0.172, 0.221, 0.1709, 0.2001, 0.1736, 0.2061, 0.1712, 0.186, 0.1736, 0.2061, 0.1709, 0.2001, 0.1736, 0.2061, 0.1712, 0.186, 0.1791, 0.1903, 0.1534, 0.123, 0.151, 0.1159, 0.1829, 0.1308, 0.1729, 0.1414, 0.1424, 0.1116, 0.1375, 0.1166, 0.151, 0.1159, 0.1534, 0.123, 0.1728, 0.2534, 0.1746, 0.2689, 0.1741, 0.2664, 0.168, 0.1657, 0.1745, 0.1592, 0.1712, 0.186, 0.1609, 0.1412, 0.1729, 0.1414, 0.1745, 0.1592, 0.168, 0.1657, 0.1752, 0.2659, 0.1717, 0.2477, 0.1728, 0.2534, 0.1741, 0.2664, 0.1717, 0.2477, 0.1713, 0.2351, 0.1705, 0.2378, 0.1728, 0.2534, 0.1667, 0.2134, 0.172, 0.221, 0.1705, 0.2378, 0.1713, 0.2351, 0.1655, 0.1916, 0.1709, 0.2001, 0.172, 0.221, 0.1667, 0.2134, 0.1617, 0.1715, 0.1712, 0.186, 0.1709, 0.2001, 0.1655, 0.1916, 0.1712, 0.186, 0.1617, 0.1715, 0.168, 0.1657, 0.1617, 0.1715, 0.1621, 0.1511, 0.168, 0.1657, 0.1621, 0.1511, 0.1564, 0.138, 0.1609, 0.1412, 0.168, 0.1657, 0.1527, 0.1267, 0.1534, 0.123, 0.1729, 0.1414, 0.1609, 0.1412, 0.1717, 0.2477, 0.1684, 0.231, 0.1713, 0.2351, 0.1684, 0.231, 0.1649, 0.2079, 0.1667, 0.2134, 0.1713, 0.2351, 0.1649, 0.2079, 0.1655, 0.1916, 0.1667, 0.2134, 0.1655, 0.1916, 0.1604, 0.1763, 0.1617, 0.1715, 0.1429, 0.1089, 0.1424, 0.1116, 0.1534, 0.123, 0.1527, 0.1267, 0.1564, 0.138, 0.1527, 0.1267, 0.1609, 0.1412, 0.1735, 0.2631, 0.1703, 0.246, 0.1717, 0.2477, 0.1752, 0.2659, 0.1684, 0.231, 0.1717, 0.2477, 0.1703, 0.246, 0.1593, 0.1882, 0.1655, 0.1916, 0.1649, 0.2079, 0.1604, 0.1763, 0.1655, 0.1916, 0.1593, 0.1882, 0.1604, 0.1763, 0.1513, 0.1419, 0.1621, 0.1511, 0.1617, 0.1715, 0.1513, 0.1419, 0.1465, 0.1214, 0.1564, 0.138, 0.1621, 0.1511, 0.1465, 0.1214, 0.1429, 0.1089, 0.1527, 0.1267, 0.1564, 0.138, 0.3341, 1.0, 0.3157, 0.9007, 0.3137, 0.8926, 0.3286, 0.9639, 0.3096, 0.9117, 0.3157, 0.9007, 0.3341, 1.0, 0.2928, 0.8242, 0.3157, 0.9007, 0.3096, 0.9117, 0.2928, 0.8242, 0.2955, 0.8241, 0.3157, 0.9007, 0.2928, 0.8242, 0.2846, 0.7815, 0.2955, 0.8241, 0.2845, 0.7805, 0.2846, 0.7815, 0.2928, 0.8242, 0.2774, 0.7425, 0.2746, 0.7445, 0.2846, 0.7815, 0.2845, 0.7805, 0.2728, 0.7158, 0.2655, 0.7134, 0.2746, 0.7445, 0.2774, 0.7425, 0.2687, 0.692, 0.2655, 0.7134, 0.2728, 0.7158, 0.2955, 0.8241, 0.3137, 0.8926, 0.3157, 0.9007, 0.2955, 0.8241, 0.2857, 0.7829, 0.2856, 0.7734, 0.2846, 0.7815, 0.2857, 0.7829, 0.2955, 0.8241, 0.2857, 0.7829, 0.2764, 0.735, 0.2769, 0.7393, 0.2856, 0.7734, 0.2764, 0.735, 0.2679, 0.7006, 0.2708, 0.7083, 0.2769, 0.7393, 0.2846, 0.7815, 0.2748, 0.7396, 0.2764, 0.735, 0.2857, 0.7829, 0.2746, 0.7445, 0.2748, 0.7396, 0.2846, 0.7815, 0.2748, 0.7396, 0.2686, 0.7088, 0.2679, 0.7006, 0.2764, 0.735, 0.2655, 0.7134, 0.2686, 0.7088, 0.2748, 0.7396, 0.2746, 0.7445, 0.2687, 0.692, 0.2606, 0.693, 0.2655, 0.7134, 0.2564, 0.6479, 0.2542, 0.6504, 0.2606, 0.693, 0.2687, 0.692, 0.2544, 0.6328, 0.2494, 0.6327, 0.2542, 0.6504, 0.2564, 0.6479, 0.2442, 0.6039, 0.2459, 0.606, 0.2494, 0.6327, 0.2544, 0.6328, 0.2379, 0.5787, 0.2418, 0.5881, 0.2459, 0.606, 0.2442, 0.6039, 0.2379, 0.5787, 0.2392, 0.5747, 0.2418, 0.5881, 0.2357, 0.5604, 0.2354, 0.5613, 0.2392, 0.5747, 0.2379, 0.5787, 0.2332, 0.5456, 0.2332, 0.5456, 0.2354, 0.5613, 0.2357, 0.5604, 0.2686, 0.7088, 0.2613, 0.6807, 0.2679, 0.7006, 0.2606, 0.693, 0.2613, 0.6807, 0.2686, 0.7088, 0.2655, 0.7134, 0.2606, 0.693, 0.2552, 0.6728, 0.2613, 0.6807, 0.2552, 0.6728, 0.2533, 0.6515, 0.2613, 0.6807, 0.2542, 0.6504, 0.2533, 0.6515, 0.2552, 0.6728, 0.2606, 0.693, 0.2533, 0.6515, 0.2519, 0.6308, 0.2544, 0.6382, 0.2494, 0.6327, 0.2519, 0.6308, 0.2533, 0.6515, 0.2542, 0.6504, 0.2494, 0.6327, 0.2476, 0.6206, 0.2519, 0.6308, 0.2476, 0.6206, 0.245, 0.6097, 0.2519, 0.6308, 0.2459, 0.606, 0.2476, 0.6206, 0.2494, 0.6327, 0.2476, 0.6206, 0.2428, 0.59, 0.245, 0.6097, 0.2418, 0.5881, 0.2428, 0.59, 0.2476, 0.6206, 0.2459, 0.606, 0.2418, 0.5881, 0.2398, 0.574, 0.2428, 0.59, 0.2392, 0.5747, 0.2398, 0.574, 0.2418, 0.5881, 0.2354, 0.5613, 0.2347, 0.5608, 0.2398, 0.574, 0.2392, 0.5747, 0.2347, 0.5608, 0.2295, 0.5337, 0.2303, 0.5444, 0.2332, 0.5456, 0.2295, 0.5337, 0.2347, 0.5608, 0.2354, 0.5613, 0.2679, 0.7006, 0.2633, 0.6829, 0.2638, 0.683, 0.2708, 0.7083, 0.2633, 0.6829, 0.2586, 0.6593, 0.2615, 0.662, 0.2638, 0.683, 0.2586, 0.6593, 0.2556, 0.6384, 0.2571, 0.6421, 0.2615, 0.662, 0.2556, 0.6384, 0.2515, 0.6203, 0.2523, 0.6219, 0.2571, 0.6421, 0.2515, 0.6203, 0.2467, 0.5993, 0.2486, 0.6028, 0.2523, 0.6219, 0.2467, 0.5993, 0.2429, 0.5803, 0.2433, 0.5817, 0.2486, 0.6028, 0.2429, 0.5803, 0.2382, 0.5588, 0.2371, 0.5576, 0.2433, 0.5817, 0.2382, 0.5588, 0.2317, 0.5357, 0.2321, 0.533, 0.2371, 0.5576, 0.2613, 0.6807, 0.2633, 0.6829, 0.2679, 0.7006, 0.2633, 0.6829, 0.2589, 0.6561, 0.2586, 0.6593, 0.2533, 0.6515, 0.2589, 0.6561, 0.2633, 0.6829, 0.2613, 0.6807, 0.2589, 0.6561, 0.2544, 0.6382, 0.2556, 0.6384, 0.2586, 0.6593, 0.2544, 0.6382, 0.2589, 0.6561, 0.2533, 0.6515, 0.2544, 0.6382, 0.2501, 0.6128, 0.2515, 0.6203, 0.2556, 0.6384, 0.2501, 0.6128, 0.2464, 0.5955, 0.2467, 0.5993, 0.2515, 0.6203, 0.2464, 0.5955, 0.2424, 0.578, 0.2429, 0.5803, 0.2467, 0.5993, 0.2424, 0.578, 0.2374, 0.5578, 0.2382, 0.5588, 0.2429, 0.5803, 0.2374, 0.5578, 0.2329, 0.5396, 0.2317, 0.5357, 0.2382, 0.5588, 0.2519, 0.6308, 0.245, 0.6097, 0.2501, 0.6128, 0.2544, 0.6382, 0.245, 0.6097, 0.2457, 0.5933, 0.2464, 0.5955, 0.2501, 0.6128, 0.2457, 0.5933, 0.242, 0.5757, 0.2424, 0.578, 0.2464, 0.5955, 0.242, 0.5757, 0.2382, 0.5594, 0.2374, 0.5578, 0.2424, 0.578, 0.2382, 0.5594, 0.2337, 0.5411, 0.2329, 0.5396, 0.2374, 0.5578, 0.2428, 0.59, 0.2457, 0.5933, 0.245, 0.6097, 0.2428, 0.59, 0.2408, 0.574, 0.242, 0.5757, 0.2457, 0.5933, 0.2398, 0.574, 0.2408, 0.574, 0.2428, 0.59, 0.2408, 0.574, 0.2375, 0.5589, 0.2382, 0.5594, 0.242, 0.5757, 0.2347, 0.5608, 0.2375, 0.5589, 0.2408, 0.574, 0.2398, 0.574, 0.2375, 0.5589, 0.2303, 0.5444, 0.2337, 0.5411, 0.2382, 0.5594, 0.2303, 0.5444, 0.2375, 0.5589, 0.2347, 0.5608, 0.2244, 0.5108, 0.2237, 0.5095, 0.2285, 0.5227, 0.2306, 0.5313, 0.219, 0.4904, 0.218, 0.4893, 0.2237, 0.5095, 0.2244, 0.5108, 0.215, 0.4695, 0.2149, 0.4685, 0.218, 0.4893, 0.219, 0.4904, 0.2095, 0.4456, 0.2113, 0.4455, 0.2149, 0.4685, 0.215, 0.4695, 0.2069, 0.4303, 0.206, 0.4296, 0.2113, 0.4455, 0.2095, 0.4456, 0.2033, 0.4109, 0.2013, 0.4122, 0.206, 0.4296, 0.2069, 0.4303, 0.2306, 0.5313, 0.2295, 0.5337, 0.2332, 0.5456, 0.2332, 0.5456, 0.2295, 0.5337, 0.2306, 0.5313, 0.2285, 0.5227, 0.2033, 0.4109, 0.1992, 0.399, 0.2013, 0.4122, 0.2033, 0.4109, 0.2007, 0.4003, 0.1992, 0.399, 0.2237, 0.5095, 0.2218, 0.5074, 0.2295, 0.5337, 0.2285, 0.5227, 0.218, 0.4893, 0.2208, 0.4879, 0.2218, 0.5074, 0.2237, 0.5095, 0.2149, 0.4685, 0.2208, 0.4879, 0.218, 0.4893, 0.206, 0.4296, 0.208, 0.4286, 0.2113, 0.4455, 0.2013, 0.4122, 0.2027, 0.4127, 0.208, 0.4286, 0.206, 0.4296, 0.1992, 0.399, 0.1993, 0.3975, 0.2027, 0.4127, 0.2013, 0.4122, 0.2317, 0.5357, 0.2268, 0.518, 0.2273, 0.5148, 0.2321, 0.533, 0.2268, 0.518, 0.2233, 0.5007, 0.2226, 0.4988, 0.2273, 0.5148, 0.2233, 0.5007, 0.2191, 0.4833, 0.2182, 0.4808, 0.2226, 0.4988, 0.2329, 0.5396, 0.228, 0.5226, 0.2268, 0.518, 0.2317, 0.5357, 0.228, 0.5226, 0.2241, 0.5037, 0.2233, 0.5007, 0.2268, 0.518, 0.2241, 0.5037, 0.2194, 0.4865, 0.2191, 0.4833, 0.2233, 0.5007, 0.2194, 0.4865, 0.2144, 0.4668, 0.2168, 0.4664, 0.2191, 0.4833, 0.2144, 0.4668, 0.2134, 0.4539, 0.2168, 0.4664, 0.2337, 0.5411, 0.228, 0.5233, 0.228, 0.5226, 0.2329, 0.5396, 0.228, 0.5233, 0.2248, 0.5071, 0.2241, 0.5037, 0.228, 0.5226, 0.2248, 0.5071, 0.2204, 0.489, 0.2194, 0.4865, 0.2241, 0.5037, 0.2208, 0.4879, 0.2204, 0.489, 0.2248, 0.5071, 0.2218, 0.5074, 0.2204, 0.489, 0.2157, 0.4665, 0.2144, 0.4668, 0.2194, 0.4865, 0.2149, 0.4685, 0.2157, 0.4665, 0.2204, 0.489, 0.2208, 0.4879, 0.2157, 0.4665, 0.211, 0.4457, 0.2134, 0.4539, 0.2144, 0.4668, 0.2113, 0.4455, 0.211, 0.4457, 0.2157, 0.4665, 0.2149, 0.4685, 0.211, 0.4457, 0.2063, 0.4275, 0.2098, 0.4274, 0.2134, 0.4539, 0.208, 0.4286, 0.2063, 0.4275, 0.211, 0.4457, 0.2113, 0.4455, 0.2063, 0.4275, 0.204, 0.4124, 0.2064, 0.412, 0.2098, 0.4274, 0.204, 0.4124, 0.2022, 0.4004, 0.2064, 0.412, 0.2303, 0.5444, 0.2271, 0.5249, 0.228, 0.5233, 0.2337, 0.5411, 0.2295, 0.5337, 0.2271, 0.5249, 0.2303, 0.5444, 0.2271, 0.5249, 0.2218, 0.5074, 0.2248, 0.5071, 0.228, 0.5233, 0.2218, 0.5074, 0.2271, 0.5249, 0.2295, 0.5337, 0.208, 0.4286, 0.2027, 0.4127, 0.204, 0.4124, 0.2063, 0.4275, 0.2027, 0.4127, 0.199, 0.3983, 0.2022, 0.4004, 0.204, 0.4124, 0.1993, 0.3975, 0.199, 0.3983, 0.2027, 0.4127, 0.2182, 0.4808, 0.2168, 0.4664, 0.2164, 0.4661, 0.2168, 0.4664, 0.2182, 0.4808, 0.2191, 0.4833, 0.2168, 0.4664, 0.2134, 0.4539, 0.2128, 0.448, 0.2164, 0.4661, 0.2134, 0.4539, 0.2076, 0.4287, 0.208, 0.4316, 0.2128, 0.448, 0.2076, 0.4287, 0.205, 0.4136, 0.2049, 0.4154, 0.208, 0.4316, 0.205, 0.4136, 0.2014, 0.3964, 0.2008, 0.3976, 0.2049, 0.4154, 0.2094, 0.4384, 0.2076, 0.4287, 0.2134, 0.4539, 0.2098, 0.4274, 0.2076, 0.4287, 0.2094, 0.4384, 0.2134, 0.4539, 0.2076, 0.4287, 0.2064, 0.412, 0.205, 0.4136, 0.2064, 0.412, 0.2076, 0.4287, 0.2098, 0.4274, 0.2064, 0.412, 0.2022, 0.4004, 0.2014, 0.3964, 0.205, 0.4136, 0.1964, 0.3834, 0.1967, 0.3826, 0.1992, 0.399, 0.2007, 0.4003, 0.1917, 0.3658, 0.1915, 0.3644, 0.1967, 0.3826, 0.1964, 0.3834, 0.1889, 0.3492, 0.1881, 0.3491, 0.1915, 0.3644, 0.1917, 0.3658, 0.1853, 0.3343, 0.1841, 0.3327, 0.1881, 0.3491, 0.1889, 0.3492, 0.1814, 0.3156, 0.1793, 0.3147, 0.1841, 0.3327, 0.1853, 0.3343, 0.1756, 0.2987, 0.1754, 0.2975, 0.1793, 0.3147, 0.1814, 0.3156, 0.1713, 0.2783, 0.1704, 0.277, 0.1754, 0.2975, 0.1756, 0.2987, 0.1664, 0.263, 0.1653, 0.2578, 0.1704, 0.277, 0.1713, 0.2783, 0.1967, 0.3826, 0.1954, 0.3809, 0.1993, 0.3975, 0.1992, 0.399, 0.1915, 0.3644, 0.1923, 0.363, 0.1954, 0.3809, 0.1967, 0.3826, 0.1881, 0.3491, 0.188, 0.3497, 0.1923, 0.363, 0.1915, 0.3644, 0.1841, 0.3327, 0.1831, 0.3298, 0.188, 0.3497, 0.1881, 0.3491, 0.1793, 0.3147, 0.1811, 0.3123, 0.1831, 0.3298, 0.1841, 0.3327, 0.1754, 0.2975, 0.1755, 0.2964, 0.1811, 0.3123, 0.1793, 0.3147, 0.1704, 0.277, 0.1722, 0.2786, 0.1755, 0.2964, 0.1754, 0.2975, 0.1653, 0.2578, 0.1697, 0.2615, 0.1722, 0.2786, 0.1704, 0.277, 0.196, 0.3805, 0.1922, 0.3626, 0.1932, 0.3642, 0.1964, 0.3786, 0.1922, 0.3626, 0.1882, 0.3473, 0.1894, 0.3441, 0.1932, 0.3642, 0.1882, 0.3473, 0.1858, 0.3301, 0.1841, 0.3285, 0.1894, 0.3441, 0.1831, 0.3298, 0.1858, 0.3301, 0.1882, 0.3473, 0.188, 0.3497, 0.1858, 0.3301, 0.1803, 0.3131, 0.1834, 0.3115, 0.1841, 0.3285, 0.1811, 0.3123, 0.1803, 0.3131, 0.1858, 0.3301, 0.1831, 0.3298, 0.1803, 0.3131, 0.1781, 0.2952, 0.1781, 0.2942, 0.1834, 0.3115, 0.1755, 0.2964, 0.1781, 0.2952, 0.1803, 0.3131, 0.1811, 0.3123, 0.1781, 0.2952, 0.1744, 0.2784, 0.1765, 0.2773, 0.1781, 0.2942, 0.1722, 0.2786, 0.1744, 0.2784, 0.1781, 0.2952, 0.1755, 0.2964, 0.199, 0.3983, 0.1954, 0.3809, 0.196, 0.3805, 0.2022, 0.4004, 0.1954, 0.3809, 0.199, 0.3983, 0.1993, 0.3975, 0.1954, 0.3809, 0.1923, 0.363, 0.1922, 0.3626, 0.196, 0.3805, 0.1923, 0.363, 0.188, 0.3497, 0.1882, 0.3473, 0.1922, 0.3626, 0.1722, 0.2786, 0.17, 0.2617, 0.1696, 0.2596, 0.1744, 0.2784, 0.1697, 0.2615, 0.17, 0.2617, 0.1722, 0.2786, 0.2014, 0.3964, 0.1972, 0.3802, 0.1968, 0.3785, 0.2008, 0.3976, 0.1972, 0.3802, 0.1931, 0.363, 0.1936, 0.3609, 0.1968, 0.3785, 0.1931, 0.363, 0.1894, 0.3458, 0.1896, 0.3429, 0.1936, 0.3609, 0.1894, 0.3458, 0.1864, 0.3281, 0.1857, 0.3221, 0.1896, 0.3429, 0.1864, 0.3281, 0.1836, 0.3129, 0.1836, 0.3122, 0.1857, 0.3221, 0.1836, 0.3129, 0.1806, 0.2945, 0.1804, 0.2958, 0.1836, 0.3122, 0.1806, 0.2945, 0.177, 0.2791, 0.177, 0.28, 0.1804, 0.2958, 0.177, 0.2791, 0.1734, 0.263, 0.1735, 0.2631, 0.177, 0.28, 0.2022, 0.4004, 0.1964, 0.3786, 0.1972, 0.3802, 0.2014, 0.3964, 0.1964, 0.3786, 0.1932, 0.3642, 0.1931, 0.363, 0.1972, 0.3802, 0.1932, 0.3642, 0.1894, 0.3441, 0.1894, 0.3458, 0.1931, 0.363, 0.1894, 0.3441, 0.1841, 0.3285, 0.1864, 0.3281, 0.1894, 0.3458, 0.1841, 0.3285, 0.1834, 0.3115, 0.1836, 0.3129, 0.1864, 0.3281, 0.1834, 0.3115, 0.1781, 0.2942, 0.1806, 0.2945, 0.1836, 0.3129, 0.1781, 0.2942, 0.1765, 0.2773, 0.177, 0.2791, 0.1806, 0.2945, 0.1765, 0.2773, 0.1732, 0.2609, 0.1734, 0.263, 0.177, 0.2791, 0.196, 0.3805, 0.1964, 0.3786, 0.2022, 0.4004, 0.1696, 0.2596, 0.1732, 0.2609, 0.1765, 0.2773, 0.1744, 0.2784, 0.132, 0.1156, 0.1251, 0.1302, 0.1239, 0.1211, 0.1375, 0.1166, 0.1268, 0.112, 0.127, 0.1343, 0.1251, 0.1302, 0.132, 0.1156, 0.1311, 0.1227, 0.1328, 0.1416, 0.127, 0.1343, 0.1268, 0.112, 0.1465, 0.1852, 0.1468, 0.1781, 0.1507, 0.1987, 0.1523, 0.2037, 0.1419, 0.1685, 0.1423, 0.1579, 0.1468, 0.1781, 0.1465, 0.1852, 0.1373, 0.1543, 0.1364, 0.1383, 0.1423, 0.1579, 0.1419, 0.1685, 0.1328, 0.1416, 0.1311, 0.1227, 0.1364, 0.1383, 0.1373, 0.1543, 0.1632, 0.2498, 0.1653, 0.2578, 0.1664, 0.263, 0.1653, 0.2578, 0.1588, 0.2301, 0.165, 0.2461, 0.1604, 0.236, 0.1588, 0.2301, 0.1653, 0.2578, 0.1632, 0.2498, 0.1588, 0.2301, 0.1558, 0.2183, 0.1552, 0.2144, 0.1558, 0.2183, 0.1588, 0.2301, 0.1604, 0.236, 0.1558, 0.2183, 0.1523, 0.2037, 0.1507, 0.1987, 0.1552, 0.2144, 0.133, 0.09583, 0.132, 0.1156, 0.1375, 0.1166, 0.1424, 0.1116, 0.1255, 0.07899, 0.1268, 0.112, 0.132, 0.1156, 0.133, 0.09583, 0.1371, 0.113, 0.1311, 0.1227, 0.1268, 0.112, 0.1255, 0.07899, 0.165, 0.2461, 0.1697, 0.2615, 0.1653, 0.2578, 0.1552, 0.2144, 0.1572, 0.2128, 0.1588, 0.2301, 0.1507, 0.1987, 0.153, 0.1913, 0.1572, 0.2128, 0.1552, 0.2144, 0.1468, 0.1781, 0.1482, 0.1702, 0.153, 0.1913, 0.1507, 0.1987, 0.1423, 0.1579, 0.1444, 0.1466, 0.1482, 0.1702, 0.1468, 0.1781, 0.1364, 0.1383, 0.1371, 0.113, 0.1444, 0.1466, 0.1423, 0.1579, 0.1311, 0.1227, 0.1371, 0.113, 0.1364, 0.1383, 0.1324, 0.07495, 0.133, 0.09583, 0.1424, 0.1116, 0.1429, 0.1089, 0.112, 0.0, 0.1255, 0.07899, 0.133, 0.09583, 0.1324, 0.07495, 0.1293, 0.06784, 0.1371, 0.113, 0.1255, 0.07899, 0.112, 0.0, 0.17, 0.2617, 0.166, 0.2452, 0.1681, 0.2434, 0.1696, 0.2596, 0.165, 0.2461, 0.166, 0.2452, 0.17, 0.2617, 0.1697, 0.2615, 0.166, 0.2452, 0.1631, 0.227, 0.1681, 0.2434, 0.1588, 0.2301, 0.1631, 0.227, 0.166, 0.2452, 0.165, 0.2461, 0.1572, 0.2128, 0.158, 0.2092, 0.1631, 0.227, 0.1588, 0.2301, 0.153, 0.1913, 0.1529, 0.1882, 0.158, 0.2092, 0.1572, 0.2128, 0.1482, 0.1702, 0.1477, 0.1655, 0.1529, 0.1882, 0.153, 0.1913, 0.1444, 0.1466, 0.1428, 0.1407, 0.1477, 0.1655, 0.1482, 0.1702, 0.1371, 0.113, 0.1383, 0.11, 0.1428, 0.1407, 0.1444, 0.1466, 0.1383, 0.11, 0.1371, 0.113, 0.1293, 0.06784, 0.1734, 0.263, 0.169, 0.2453, 0.1703, 0.246, 0.1735, 0.2631, 0.169, 0.2453, 0.1648, 0.2257, 0.1684, 0.231, 0.1703, 0.246, 0.1648, 0.2257, 0.1596, 0.2049, 0.1649, 0.2079, 0.1684, 0.231, 0.1596, 0.2049, 0.1566, 0.1839, 0.1593, 0.1882, 0.1649, 0.2079, 0.1566, 0.1839, 0.1508, 0.1591, 0.1604, 0.1763, 0.1593, 0.1882, 0.1508, 0.1591, 0.1455, 0.1311, 0.1513, 0.1419, 0.1604, 0.1763, 0.1455, 0.1311, 0.138, 0.1022, 0.1465, 0.1214, 0.1513, 0.1419, 0.138, 0.1022, 0.1429, 0.1089, 0.1465, 0.1214, 0.138, 0.1022, 0.1324, 0.07495, 0.1429, 0.1089, 0.1732, 0.2609, 0.1685, 0.244, 0.169, 0.2453, 0.1734, 0.263, 0.1685, 0.244, 0.164, 0.2245, 0.1648, 0.2257, 0.169, 0.2453, 0.164, 0.2245, 0.1596, 0.2053, 0.1596, 0.2049, 0.1648, 0.2257, 0.1596, 0.2053, 0.1543, 0.1831, 0.1566, 0.1839, 0.1596, 0.2049, 0.1543, 0.1831, 0.1477, 0.1575, 0.1508, 0.1591, 0.1566, 0.1839, 0.1477, 0.1575, 0.1388, 0.1236, 0.1455, 0.1311, 0.1508, 0.1591, 0.1388, 0.1236, 0.127, 0.07736, 0.138, 0.1022, 0.1455, 0.1311, 0.127, 0.07736, 0.112, 0.0, 0.1324, 0.07495, 0.138, 0.1022, 0.1732, 0.2609, 0.1681, 0.2434, 0.1685, 0.244, 0.1681, 0.2434, 0.1732, 0.2609, 0.1696, 0.2596, 0.1681, 0.2434, 0.1636, 0.2253, 0.164, 0.2245, 0.1685, 0.244, 0.1631, 0.227, 0.1636, 0.2253, 0.1681, 0.2434, 0.1636, 0.2253, 0.159, 0.2059, 0.1596, 0.2053, 0.164, 0.2245, 0.158, 0.2092, 0.159, 0.2059, 0.1636, 0.2253, 0.1631, 0.227, 0.159, 0.2059, 0.1539, 0.1839, 0.1543, 0.1831, 0.1596, 0.2053, 0.1529, 0.1882, 0.1539, 0.1839, 0.159, 0.2059, 0.158, 0.2092, 0.1539, 0.1839, 0.1477, 0.1588, 0.1477, 0.1575, 0.1543, 0.1831, 0.1477, 0.1655, 0.1477, 0.1588, 0.1539, 0.1839, 0.1529, 0.1882, 0.1477, 0.1588, 0.1388, 0.1236, 0.1477, 0.1575, 0.1428, 0.1407, 0.1388, 0.1236, 0.1477, 0.1588, 0.1477, 0.1655, 0.1383, 0.11, 0.127, 0.07736, 0.1388, 0.1236, 0.1428, 0.1407, 0.1293, 0.06784, 0.112, 0.0, 0.127, 0.07736, 0.1383, 0.11])
me_cylinder.materials.append(mat_material_001)
me_cylinder.remesh_voxel_size = 0.292
me_cylinder.update()

# ---- objects
ob_cylinder = bpy.data.objects.new('Cylinder', me_cylinder)

# ---- transforms, parenting, visibility, modifiers, constraints
ob_cylinder.location = (0.0, 0.0, 0.0)
ob_cylinder.rotation_euler = (-1.571, 0.0, -1.571)

# ---- collection membership
col_collection.objects.link(ob_cylinder)

# ---- scene / render settings (as saved in the file)
scene.frame_start = 1; scene.frame_end = 250; scene.frame_set(2)
scene.render.engine = 'BLENDER_EEVEE_NEXT'
scene.cycles.sampling_pattern = 'TABULATED_SOBOL'
scene.cycles.use_light_tree = False
scene.view_settings.view_transform = 'Filmic'
bpy.context.view_layer.update()

# ---- added for rendering (the .blend has no active camera and no usable light): camera, sun
cam_auto = bpy.data.cameras.new('AutoCamera')
cam_auto.lens = 50.0
cam_auto.sensor_width = 36.0
cam_auto.clip_end = 1000.0
ob_auto_camera = bpy.data.objects.new('AutoCamera', cam_auto)
scene.collection.objects.link(ob_auto_camera)
ob_auto_camera.location = (9.38222, -12.5688, 8.18381)
ob_auto_camera.rotation_euler = (1.09748, -7.21219e-08, 0.694738)
scene.camera = ob_auto_camera
light_auto_sun = bpy.data.lights.new('AutoSun', 'SUN')
light_auto_sun.energy = 3.0
light_auto_sun.angle = 0.0523599
ob_auto_sun = bpy.data.objects.new('AutoSun', light_auto_sun)
scene.collection.objects.link(ob_auto_sun)
ob_auto_sun.rotation_euler = (0.872665, 0.174533, 0.523599)
bpy.context.view_layer.update()
